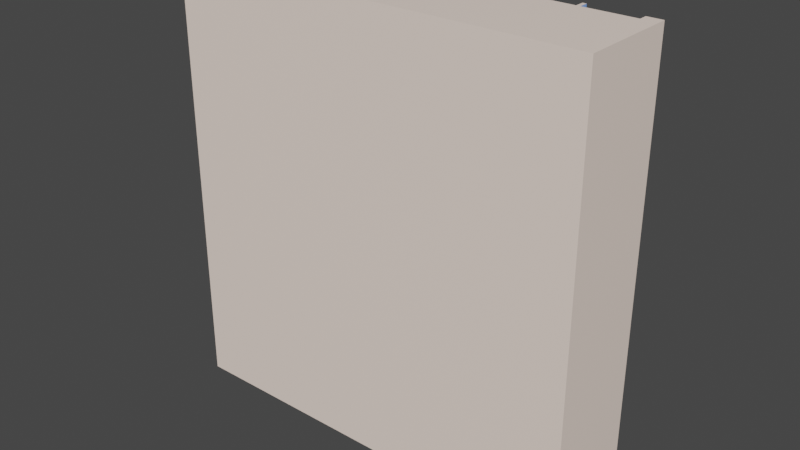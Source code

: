 # Source: Building1.blend  (saved by Blender 2.82.7; exported with 4.5.12 LTS)
import bpy
from mathutils import Matrix  # noqa: F401  (used for matrix-valued properties, if any)

bpy.ops.wm.read_factory_settings(use_empty=True)
scene = bpy.context.scene
scene.name = 'Scene'

# ---- collections
col_collection = bpy.data.collections.new('Collection'); scene.collection.children.link(col_collection)

# ---- materials (node trees are filled in below, after node groups)
mat_blue = bpy.data.materials.new('Blue')
mat_blue.use_transparent_shadow = False
mat_white = bpy.data.materials.new('white')
mat_white.use_transparent_shadow = False

# ---- material node trees
mat_blue.use_nodes = True; mat_blue.node_tree.nodes.clear()
_N = mat_blue.node_tree.nodes; _L = mat_blue.node_tree.links
n0 = _N.new('ShaderNodeOutputMaterial'); n0.name = 'Material Output'; n0.location = (300, 300)
n1 = _N.new('ShaderNodeBsdfPrincipled'); n1.name = 'Principled BSDF'; n1.location = (10, 300)
n1.distribution = 'GGX'
n1.subsurface_method = 'BURLEY'
n1.inputs[0].default_value = (0.2381, 0.4452, 1.0, 1.0)
n1.inputs[3].default_value = 1.45
n1.inputs[27].default_value = (0.0, 0.0, 0.0, 1.0)
n1.inputs[28].default_value = 1.0
_L.new(n1.outputs[0], n0.inputs[0])
n0.is_active_output = True
mat_white.use_nodes = True; mat_white.node_tree.nodes.clear()
_N = mat_white.node_tree.nodes; _L = mat_white.node_tree.links
n0 = _N.new('ShaderNodeOutputMaterial'); n0.name = 'Material Output'; n0.location = (300, 300)
n1 = _N.new('ShaderNodeBsdfPrincipled'); n1.name = 'Principled BSDF'; n1.location = (10, 300)
n1.distribution = 'GGX'
n1.subsurface_method = 'BURLEY'
n1.inputs[0].default_value = (1.0, 0.8299, 0.7269, 1.0)
n1.inputs[3].default_value = 1.45
n1.inputs[27].default_value = (0.0, 0.0, 0.0, 1.0)
n1.inputs[28].default_value = 1.0
_L.new(n1.outputs[0], n0.inputs[0])
n0.is_active_output = True

# ---- world
world_world = bpy.data.worlds.new('World'); scene.world = world_world
world_world.use_nodes = True; world_world.node_tree.nodes.clear()
_N = world_world.node_tree.nodes; _L = world_world.node_tree.links
n0 = _N.new('ShaderNodeOutputWorld'); n0.name = 'World Output'; n0.location = (300, 300)
n1 = _N.new('ShaderNodeBackground'); n1.name = 'Background'; n1.location = (10, 300)
n1.inputs[0].default_value = (0.05088, 0.05088, 0.05088, 1.0)
_L.new(n1.outputs[0], n0.inputs[0])
n0.is_active_output = True
world_world.color = (0.05088, 0.05088, 0.05088)
world_world.use_sun_shadow = False
world_world.sun_shadow_jitter_overblur = 0.0

# ---- meshes
me_cube_003 = bpy.data.meshes.new('Cube.003')
me_cube_003.from_pydata([(-1.0, -1.0, -1.0), (-1.0, -1.0, 1.0), (-1.0, 1.0, -1.0), (-1.0, 1.0, 1.0), (1.0, -1.0, -1.0), (1.0, -1.0, 1.0), (1.0, 1.0, -1.0), (1.0, 1.0, 1.0), (-1.0, 1.0, -1.0), (-1.0, -1.0, -1.0), (-1.0, -1.0, 1.0), (-1.0, 1.0, 1.0), (0.6667, 1.0, -1.0), (0.3333, 1.0, -1.0), (-2.98e-08, 1.0, -1.0), (-0.3333, 1.0, -1.0), (-0.6667, 1.0, -1.0), (-0.6667, 1.0, 1.0), (-0.3333, 1.0, 1.0), (2.98e-08, 1.0, 1.0), (0.3333, 1.0, 1.0), (0.6667, 1.0, 1.0), (-0.6667, -1.0, -1.0), (-0.3333, -1.0, -1.0), (2.98e-08, -1.0, -1.0), (0.3333, -1.0, -1.0), (0.6667, -1.0, -1.0), (0.6667, -1.0, 1.0), (0.3333, -1.0, 1.0), (-2.98e-08, -1.0, 1.0), (-0.3333, -1.0, 1.0), (-0.6667, -1.0, 1.0), (0.6844, 1.0, 1.0), (0.6844, -1.0, -1.0), (0.6844, 1.0, -1.0), (0.6844, -1.0, 1.0), (0.3531, 1.0, -1.0), (0.3531, 1.0, 1.0), (0.3531, -1.0, -1.0), (0.3531, -1.0, 1.0), (0.02412, 1.0, -1.0), (0.02412, 1.0, 1.0), (0.02412, -1.0, -1.0), (0.02412, -1.0, 1.0), (-0.318, 1.0, -1.0), (-0.318, 1.0, 1.0), (-0.318, -1.0, -1.0), (-0.318, -1.0, 1.0), (-0.6515, 1.0, -1.0), (-0.6515, 1.0, 1.0), (-0.6515, -1.0, -1.0), (-0.6515, -1.0, 1.0), (-0.9329, 1.0, -1.0), (-0.9329, -1.0, 1.0), (-0.9329, 1.0, 1.0), (-0.9329, -1.0, -1.0), (0.9267, 1.0, 1.0), (0.9267, -1.0, -1.0), (0.9267, 1.0, -1.0), (0.9267, -1.0, 1.0), (-1.0, 1.184, 1.0), (-1.0, 1.184, -1.0), (-0.9329, 1.184, -1.0), (0.9267, 1.184, 1.0), (1.0, 1.184, 1.0), (1.0, 1.184, -1.0), (0.6844, 1.184, -1.0), (0.6667, 1.184, -1.0), (0.3531, 1.184, -1.0), (0.3333, 1.184, -1.0), (-1.0, 1.0, -0.7815), (-1.0, -1.0, -0.7815), (-0.318, 1.184, -1.0), (-0.3333, 1.184, -1.0), (-0.6515, 1.184, -1.0), (-0.6667, 1.184, -1.0), (-0.6667, 1.184, 1.0), (-0.3333, 1.184, 1.0), (2.98e-08, 1.184, 1.0), (0.3333, 1.184, 1.0), (0.6667, 1.184, 1.0), (0.6844, 1.184, 1.0), (0.3531, 1.184, 1.0), (0.02412, 1.184, 1.0), (-0.318, 1.184, 1.0), (-0.6515, 1.184, 1.0), (-0.9329, 1.184, 1.0), (0.9267, 1.184, -1.0), (-1.0, -1.0, 1.476), (-1.0, 1.0, 1.476), (0.9267, 1.0, 1.476), (1.0, 1.0, 1.476), (1.0, -1.0, 1.476), (-0.9329, -1.0, 1.476), (-0.9329, 1.0, 1.476), (-0.6667, 1.0, 1.476), (-0.6515, 1.0, 1.476), (-0.3333, 1.0, 1.476), (-0.318, 1.0, 1.476), (2.98e-08, 1.0, 1.476), (0.02412, 1.0, 1.476), (0.3333, 1.0, 1.476), (0.3531, 1.0, 1.476), (0.6667, 1.0, 1.476), (0.6844, -1.0, 1.476), (0.6667, -1.0, 1.476), (0.3531, -1.0, 1.476), (0.3333, -1.0, 1.476), (0.02412, -1.0, 1.476), (-2.98e-08, -1.0, 1.476), (-0.318, -1.0, 1.476), (-0.3333, -1.0, 1.476), (-0.6515, -1.0, 1.476), (-0.6667, -1.0, 1.476), (0.6844, 1.0, 1.476), (0.9267, -1.0, 1.476), (0.9267, 1.184, 1.476), (1.0, 1.184, 1.476), (0.6667, 1.184, 1.476), (0.6844, 1.184, 1.476), (0.3333, 1.184, 1.476), (0.3531, 1.184, 1.476), (2.98e-08, 1.184, 1.476), (0.02412, 1.184, 1.476), (-0.3333, 1.184, 1.476), (-0.318, 1.184, 1.476), (-0.6667, 1.184, 1.476), (-0.6515, 1.184, 1.476), (-1.0, 1.184, 1.476), (-0.9329, 1.184, 1.476), (-1.0, -1.0, 3.744), (-1.0, 1.0, 3.744), (0.9267, 1.0, 3.744), (1.0, 1.0, 3.744), (1.0, -1.0, 3.744), (-0.9329, -1.0, 3.744), (-0.9329, 1.0, 3.744), (-0.6667, 1.0, 3.744), (-0.6515, 1.0, 3.744), (-0.3333, 1.0, 3.744), (-0.318, 1.0, 3.744), (2.98e-08, 1.0, 3.744), (0.02412, 1.0, 3.744), (0.3333, 1.0, 3.744), (0.3531, 1.0, 3.744), (0.6667, 1.0, 3.744), (0.6844, -1.0, 3.744), (0.6667, -1.0, 3.744), (0.3531, -1.0, 3.744), (0.3333, -1.0, 3.744), (0.02412, -1.0, 3.744), (-2.98e-08, -1.0, 3.744), (-0.318, -1.0, 3.744), (-0.3333, -1.0, 3.744), (-0.6515, -1.0, 3.744), (-0.6667, -1.0, 3.744), (0.6844, 1.0, 3.744), (0.9267, -1.0, 3.744), (0.9267, 1.184, 3.744), (1.0, 1.184, 3.744), (0.6667, 1.184, 3.744), (0.6844, 1.184, 3.744), (0.3333, 1.184, 3.744), (0.3531, 1.184, 3.744), (2.98e-08, 1.184, 3.744), (0.02412, 1.184, 3.744), (-0.3333, 1.184, 3.744), (-0.318, 1.184, 3.744), (-0.6667, 1.184, 3.744), (-0.6515, 1.184, 3.744), (-1.0, 1.184, 3.744), (-0.9329, 1.184, 3.744), (-1.0, -1.0, 4.236), (-1.0, 1.0, 4.236), (0.9267, 1.0, 4.236), (1.0, 1.0, 4.236), (1.0, -1.0, 4.236), (-0.9329, -1.0, 4.236), (-0.9329, 1.0, 4.236), (-0.6667, 1.0, 4.236), (-0.6515, 1.0, 4.236), (-0.3333, 1.0, 4.236), (-0.318, 1.0, 4.236), (2.98e-08, 1.0, 4.236), (0.02412, 1.0, 4.236), (0.3333, 1.0, 4.236), (0.3531, 1.0, 4.236), (0.6667, 1.0, 4.236), (0.6844, -1.0, 4.236), (0.6667, -1.0, 4.236), (0.3531, -1.0, 4.236), (0.3333, -1.0, 4.236), (0.02412, -1.0, 4.236), (-2.98e-08, -1.0, 4.236), (-0.318, -1.0, 4.236), (-0.3333, -1.0, 4.236), (-0.6515, -1.0, 4.236), (-0.6667, -1.0, 4.236), (0.6844, 1.0, 4.236), (0.9267, -1.0, 4.236), (0.9267, 1.184, 4.236), (1.0, 1.184, 4.236), (0.6667, 1.184, 4.236), (0.6844, 1.184, 4.236), (0.3333, 1.184, 4.236), (0.3531, 1.184, 4.236), (2.98e-08, 1.184, 4.236), (0.02412, 1.184, 4.236), (-0.3333, 1.184, 4.236), (-0.318, 1.184, 4.236), (-0.6667, 1.184, 4.236), (-0.6515, 1.184, 4.236), (-1.0, 1.184, 4.236), (-0.9329, 1.184, 4.236), (-1.0, -1.0, 6.013), (-1.0, 1.0, 6.013), (0.9267, 1.0, 6.013), (1.0, 1.0, 6.013), (1.0, -1.0, 6.013), (-0.9329, -1.0, 6.013), (-0.9329, 1.0, 6.013), (-0.6667, 1.0, 6.013), (-0.6515, 1.0, 6.013), (-0.3333, 1.0, 6.013), (-0.318, 1.0, 6.013), (2.98e-08, 1.0, 6.013), (0.02412, 1.0, 6.013), (0.3333, 1.0, 6.013), (0.3531, 1.0, 6.013), (0.6667, 1.0, 6.013), (0.6844, -1.0, 6.013), (0.6667, -1.0, 6.013), (0.3531, -1.0, 6.013), (0.3333, -1.0, 6.013), (0.02412, -1.0, 6.013), (-2.98e-08, -1.0, 6.013), (-0.318, -1.0, 6.013), (-0.3333, -1.0, 6.013), (-0.6515, -1.0, 6.013), (-0.6667, -1.0, 6.013), (0.6844, 1.0, 6.013), (0.9267, -1.0, 6.013), (0.9267, 1.184, 6.013), (1.0, 1.184, 6.013), (0.6667, 1.184, 6.013), (0.6844, 1.184, 6.013), (0.3333, 1.184, 6.013), (0.3531, 1.184, 6.013), (2.98e-08, 1.184, 6.013), (0.02412, 1.184, 6.013), (-0.3333, 1.184, 6.013), (-0.318, 1.184, 6.013), (-0.6667, 1.184, 6.013), (-0.6515, 1.184, 6.013), (-1.0, 1.184, 6.013), (-0.9329, 1.184, 6.013), (0.6822, 1.184, 1.0), (0.6822, 1.184, 1.476), (0.6822, 1.0, 1.0), (0.6822, 1.0, 1.476), (0.3519, 1.0, 1.0), (0.3519, 1.184, 1.0), (0.3519, 1.0, 1.476), (0.3519, 1.184, 1.476), (0.02366, 1.184, 1.0), (0.02366, 1.184, 1.476), (0.02366, 1.0, 1.0), (0.02366, 1.0, 1.476), (-0.3188, 1.0, 1.0), (-0.3188, 1.184, 1.0), (-0.3188, 1.0, 1.476), (-0.3188, 1.184, 1.476), (-0.6521, 1.0, 1.0), (-0.6521, 1.184, 1.0), (-0.6521, 1.0, 1.476), (-0.6521, 1.184, 1.476), (-0.9343, 1.0, 1.476), (-0.9343, 1.0, 1.0), (-0.9343, 1.184, 1.0), (-0.9343, 1.184, 1.476), (0.6823, 1.0, 4.236), (0.6823, 1.0, 3.744), (0.6823, 1.184, 3.744), (0.6823, 1.184, 4.236), (0.3505, 1.0, 3.744), (0.3505, 1.184, 3.744), (0.3505, 1.0, 4.236), (0.3505, 1.184, 4.236), (0.02039, 1.184, 3.744), (0.02039, 1.0, 3.744), (0.02039, 1.184, 4.236), (0.02039, 1.0, 4.236), (-0.3209, 1.0, 3.744), (-0.3209, 1.184, 3.744), (-0.3209, 1.0, 4.236), (-0.3209, 1.184, 4.236), (-0.6523, 1.0, 3.744), (-0.6523, 1.184, 3.744), (-0.6523, 1.0, 4.236), (-0.6523, 1.184, 4.236), (-0.6675, 1.184, 3.744), (-0.6675, 1.0, 3.744), (-0.6675, 1.184, 4.236), (-0.6675, 1.0, 4.236), (-1.0, -1.0, 6.576), (-1.0, 1.0, 6.576), (0.9267, 1.0, 6.576), (1.0, 1.0, 6.576), (1.0, -1.0, 6.576), (-0.9329, -1.0, 6.576), (-0.9329, 1.0, 6.576), (-0.6667, 1.0, 6.576), (-0.6515, 1.0, 6.576), (-0.3333, 1.0, 6.576), (-0.318, 1.0, 6.576), (2.98e-08, 1.0, 6.576), (0.02412, 1.0, 6.576), (0.3333, 1.0, 6.576), (0.3531, 1.0, 6.576), (0.6667, 1.0, 6.576), (0.6844, -1.0, 6.576), (0.6667, -1.0, 6.576), (0.3531, -1.0, 6.576), (0.3333, -1.0, 6.576), (0.02412, -1.0, 6.576), (-2.98e-08, -1.0, 6.576), (-0.318, -1.0, 6.576), (-0.3333, -1.0, 6.576), (-0.6515, -1.0, 6.576), (-0.6667, -1.0, 6.576), (0.6844, 1.0, 6.576), (0.9267, -1.0, 6.576), (0.9267, 1.184, 6.576), (1.0, 1.184, 6.576), (-1.0, 1.184, 6.576), (-0.9329, 1.184, 6.576), (-1.0, -1.0, 8.526), (-1.0, 1.0, 8.526), (0.9267, 1.0, 8.526), (1.0, 1.0, 8.526), (1.0, -1.0, 8.526), (-0.9329, -1.0, 8.526), (-0.9329, 1.0, 8.526), (-0.6667, 1.0, 8.526), (-0.6515, 1.0, 8.526), (-0.3333, 1.0, 8.526), (-0.318, 1.0, 8.526), (2.98e-08, 1.0, 8.526), (0.02412, 1.0, 8.526), (0.3333, 1.0, 8.526), (0.3531, 1.0, 8.526), (0.6667, 1.0, 8.526), (0.6844, -1.0, 8.526), (0.6667, -1.0, 8.526), (0.3531, -1.0, 8.526), (0.3333, -1.0, 8.526), (0.02412, -1.0, 8.526), (-2.98e-08, -1.0, 8.526), (-0.318, -1.0, 8.526), (-0.3333, -1.0, 8.526), (-0.6515, -1.0, 8.526), (-0.6667, -1.0, 8.526), (0.6844, 1.0, 8.526), (0.9267, -1.0, 8.526), (0.9267, 1.184, 8.526), (1.0, 1.184, 8.526), (-1.0, 1.184, 8.526), (-0.9329, 1.184, 8.526), (0.9259, 1.184, 6.576), (0.9259, 1.184, 6.013), (0.9259, 1.0, 6.013), (0.9259, 1.0, 6.576), (-0.318, 1.203, 8.526), (-0.318, 1.203, 6.576), (-0.3333, 1.203, 6.576), (-0.3333, 1.203, 8.526), (0.6667, 1.203, 6.576), (0.6844, 1.203, 6.576), (0.3333, 1.203, 6.576), (0.3531, 1.203, 6.576), (2.98e-08, 1.203, 6.576), (0.02412, 1.203, 6.576), (-0.6667, 1.203, 6.576), (-0.6515, 1.203, 6.576), (0.6667, 1.203, 8.526), (0.6844, 1.203, 8.526), (0.3333, 1.203, 8.526), (0.3531, 1.203, 8.526), (2.98e-08, 1.203, 8.526), (0.02412, 1.203, 8.526), (-0.6667, 1.203, 8.526), (-0.6515, 1.203, 8.526), (0.02412, 1.096, -1.0), (-2.98e-08, 1.096, -1.0), (2.98e-08, 1.096, 1.0), (0.02412, 1.096, 1.0), (1.0, 1.0, -0.7815), (1.0, -1.0, -0.7815), (-1.0, -1.0, -0.7815), (-1.0, 1.0, -0.7815), (0.6667, -1.0, -0.7815), (0.3333, -1.0, -0.7815), (2.329e-08, -1.0, -0.7815), (-0.3333, -1.0, -0.7815), (-0.6667, -1.0, -0.7815), (-0.6667, 1.0, -0.7815), (-0.3333, 1.0, -0.7815), (-2.329e-08, 1.0, -0.7815), (0.3333, 1.0, -0.7815), (0.6667, 1.0, -0.7815), (0.6844, -1.0, -0.7815), (0.6844, 1.0, -0.7815), (0.3531, 1.0, -0.7815), (0.3531, -1.0, -0.7815), (0.02412, 1.0, -0.7815), (0.02412, -1.0, -0.7815), (-0.318, 1.0, -0.7815), (-0.318, -1.0, -0.7815), (-0.6515, 1.0, -0.7815), (-0.6515, -1.0, -0.7815), (-0.9329, 1.0, -0.7815), (-0.9329, -1.0, -0.7815), (0.9267, -1.0, -0.7815), (0.9267, 1.0, -0.7815), (-1.0, 1.184, -0.7815), (1.0, 1.184, -0.7815), (-0.6667, 1.184, -0.7815), (-0.3333, 1.184, -0.7815), (0.3333, 1.184, -0.7815), (0.6667, 1.184, -0.7815), (0.6844, 1.184, -0.7815), (0.3531, 1.184, -0.7815), (-0.318, 1.184, -0.7815), (-0.6515, 1.184, -0.7815), (-0.9329, 1.184, -0.7815), (0.9267, 1.184, -0.7815), (0.02407, 1.0, -0.7815), (-2.329e-08, 1.096, -0.7815), (0.02412, 1.096, -0.7815), (-0.3198, 1.0, -0.7815), (-0.3198, 1.0, -1.0), (-0.3198, 1.096, -1.0), (-0.3198, 1.096, -0.7815), (0.3349, 0.9983, -0.9992), (0.3349, 1.095, -0.9992), (0.3348, 0.9983, -0.7807), (0.3349, 1.095, -0.7807), (-1.0, -1.0, 0.1092), (-1.0, -1.0, 0.1092), (-1.0, 1.0, 0.1092), (1.0, 1.0, 0.1092), (1.0, -1.0, 0.1092), (-1.0, 1.0, 0.1092), (0.6667, -1.0, 0.1092), (0.3333, -1.0, 0.1092), (-3.256e-09, -1.0, 0.1092), (-0.3333, -1.0, 0.1092), (-0.6667, -1.0, 0.1092), (-0.6667, 1.0, 0.1092), (-0.3333, 1.0, 0.1092), (3.256e-09, 1.0, 0.1092), (0.3333, 1.0, 0.1092), (0.6667, 1.0, 0.1092), (0.6844, -1.0, 0.1092), (0.6844, 1.0, 0.1092), (0.3531, 1.0, 0.1092), (0.3531, -1.0, 0.1092), (0.02412, 1.0, 0.1092), (0.02412, -1.0, 0.1092), (-0.318, 1.0, 0.1092), (-0.318, -1.0, 0.1092), (-0.6515, 1.0, 0.1092), (-0.6515, -1.0, 0.1092), (-0.9329, 1.0, 0.1092), (-0.9329, -1.0, 0.1092), (0.9267, -1.0, 0.1092), (0.9267, 1.0, 0.1092), (-1.0, 1.184, 0.1092), (1.0, 1.184, 0.1092), (-0.6667, 1.184, 0.1092), (-0.3333, 1.184, 0.1092), (0.3333, 1.184, 0.1092), (0.6667, 1.184, 0.1092), (0.6844, 1.184, 0.1092), (0.3531, 1.184, 0.1092), (-0.318, 1.184, 0.1092), (-0.6515, 1.184, 0.1092), (-0.9329, 1.184, 0.1092), (0.9267, 1.184, 0.1092), (0.02386, 1.0, 0.1092), (3.256e-09, 1.096, 0.1092), (0.02412, 1.096, 0.1092), (-1.0, 1.0, -0.09438), (1.0, 1.0, -0.09438), (1.0, -1.0, -0.09438), (-1.0, 1.0, -0.09438), (0.6667, -1.0, -0.09438), (0.3333, -1.0, -0.09438), (2.813e-09, -1.0, -0.09438), (-0.3333, -1.0, -0.09438), (-0.6667, -1.0, -0.09438), (-0.6667, 1.0, -0.09438), (-0.3333, 1.0, -0.09438), (-2.813e-09, 1.0, -0.09438), (0.3333, 1.0, -0.09438), (0.6667, 1.0, -0.09438), (0.6844, -1.0, -0.09438), (0.6844, 1.0, -0.09438), (0.3531, 1.0, -0.09438), (0.3531, -1.0, -0.09438), (0.02412, 1.0, -0.09438), (0.02412, -1.0, -0.09438), (-0.318, 1.0, -0.09438), (-0.318, -1.0, -0.09438), (-0.6515, 1.0, -0.09438), (-0.6515, -1.0, -0.09438), (-0.9329, 1.0, -0.09438), (-0.9329, -1.0, -0.09438), (0.9267, -1.0, -0.09438), (0.9267, 1.0, -0.09438), (-1.0, 1.184, -0.09438), (1.0, 1.184, -0.09438), (-0.6667, 1.184, -0.09438), (-0.3333, 1.184, -0.09438), (0.3333, 1.184, -0.09438), (0.6667, 1.184, -0.09438), (0.6844, 1.184, -0.09438), (0.3531, 1.184, -0.09438), (-0.318, 1.184, -0.09438), (-0.6515, 1.184, -0.09438), (-0.9329, 1.184, -0.09438), (0.9267, 1.184, -0.09438), (0.02391, 1.0, -0.09438), (-2.813e-09, 1.096, -0.09438), (0.02412, 1.096, -0.09438), (-1.0, -1.0, -0.09438), (-1.0, -1.0, -0.09438), (-0.01347, 1.0, 0.1092), (-0.01347, 1.096, 0.1092), (-0.01347, 1.0, -0.09438), (-0.01347, 1.096, -0.09438), (-0.03705, 1.0, 0.1092), (-0.03705, 1.096, 0.1092), (-0.03705, 1.0, -0.09438), (-0.03705, 1.096, -0.09438), (0.03483, 0.9994, 0.1093), (0.03509, 1.096, 0.1093), (0.03488, 0.9994, -0.09435), (0.03509, 1.096, -0.09435), (0.0543, 0.9984, 0.1093), (0.05456, 1.095, 0.1093), (0.05435, 0.9984, -0.0943), (0.05456, 1.095, -0.0943)], [], [(70, 2, 8, 399), (84, 77, 124, 125), (450, 7, 5, 451), (474, 53, 1, 447), (58, 6, 4, 57), (95, 126, 279, 276), (448, 10, 11, 452), (447, 1, 10, 448), (1, 3, 11, 10), (2, 0, 9, 8), (20, 41, 100, 101), (51, 30, 111, 112), (78, 19, 268, 269), (56, 32, 114, 90), (49, 85, 127, 96), (52, 16, 22, 55), (48, 15, 23, 50), (44, 14, 24, 46), (40, 13, 25, 42), (36, 12, 26, 38), (463, 35, 27, 453), (466, 39, 28, 454), (468, 43, 29, 455), (470, 47, 30, 456), (472, 51, 31, 457), (473, 54, 17, 458), (471, 49, 18, 459), (469, 45, 19, 460), (467, 41, 20, 461), (465, 37, 21, 462), (475, 59, 35, 463), (19, 45, 98, 99), (12, 34, 33, 26), (458, 17, 76, 479), (411, 34, 66, 430), (453, 27, 39, 466), (13, 36, 38, 25), (83, 78, 122, 123), (407, 437, 442, 439), (454, 28, 43, 468), (14, 40, 42, 24), (18, 49, 96, 97), (60, 3, 89, 128), (455, 29, 47, 470), (15, 44, 46, 23), (31, 51, 112, 113), (48, 16, 75, 74), (456, 30, 51, 472), (16, 48, 50, 22), (43, 28, 107, 108), (420, 52, 62, 434), (2, 52, 55, 0), (17, 54, 94, 95), (457, 31, 53, 474), (82, 79, 120, 121), (451, 5, 59, 475), (34, 58, 57, 33), (464, 32, 56, 476), (488, 63, 64, 478), (482, 80, 81, 483), (481, 79, 82, 484), (512, 416, 432, 528), (480, 77, 84, 485), (479, 76, 85, 486), (477, 60, 86, 487), (418, 48, 74, 433), (459, 18, 77, 480), (6, 58, 87, 65), (449, 3, 60, 477), (40, 392, 444, 443), (52, 2, 61, 62), (461, 20, 79, 481), (30, 47, 110, 111), (412, 36, 68, 431), (1, 53, 93, 88), (462, 21, 80, 482), (396, 6, 65, 425), (54, 86, 129, 94), (34, 12, 67, 66), (36, 13, 69, 68), (416, 44, 72, 432), (476, 56, 63, 488), (64, 63, 116, 117), (58, 423, 435, 87), (44, 15, 73, 72), (29, 43, 108, 109), (97, 96, 138, 139), (127, 126, 168, 169), (91, 117, 159, 133), (95, 94, 136, 137), (125, 124, 166, 167), (98, 125, 167, 140), (88, 93, 135, 130), (123, 122, 164, 165), (122, 99, 141, 164), (110, 109, 151, 152), (92, 91, 133, 134), (121, 120, 162, 163), (128, 89, 131, 170), (119, 118, 160, 161), (124, 97, 139, 166), (89, 88, 130, 131), (117, 116, 158, 159), (113, 112, 154, 155), (120, 101, 143, 162), (108, 107, 149, 150), (3, 1, 88, 89), (21, 37, 102, 103), (41, 83, 123, 100), (59, 5, 92, 115), (85, 76, 126, 127), (39, 27, 105, 106), (45, 84, 125, 98), (32, 81, 119, 114), (86, 60, 128, 129), (7, 64, 117, 91), (37, 82, 121, 102), (47, 29, 109, 110), (90, 116, 257, 259), (53, 31, 113, 93), (79, 20, 266, 264), (5, 7, 91, 92), (103, 118, 263, 262), (27, 35, 104, 105), (97, 124, 275, 274), (28, 39, 106, 107), (81, 80, 118, 119), (35, 59, 115, 104), (163, 162, 204, 205), (170, 131, 173, 212), (161, 160, 202, 203), (166, 139, 296, 297), (131, 130, 172, 173), (159, 158, 200, 201), (155, 154, 196, 197), (162, 143, 289, 288), (150, 149, 191, 192), (153, 152, 194, 195), (144, 163, 205, 186), (157, 134, 176, 199), (151, 150, 192, 193), (156, 161, 203, 198), (132, 156, 198, 174), (149, 148, 190, 191), (142, 165, 207, 184), (148, 147, 189, 190), (147, 146, 188, 189), (168, 137, 179, 210), (112, 111, 153, 154), (116, 90, 132, 158), (129, 128, 170, 171), (99, 98, 140, 141), (118, 103, 145, 160), (104, 115, 157, 146), (94, 129, 171, 136), (101, 100, 142, 143), (93, 113, 155, 135), (96, 127, 169, 138), (103, 102, 144, 145), (126, 95, 137, 168), (105, 104, 146, 147), (106, 105, 147, 148), (100, 123, 165, 142), (107, 106, 148, 149), (90, 114, 156, 132), (114, 119, 161, 156), (109, 108, 150, 151), (115, 92, 134, 157), (102, 121, 163, 144), (111, 110, 152, 153), (199, 176, 218, 241), (193, 192, 234, 235), (198, 203, 245, 240), (174, 198, 240, 216), (191, 190, 232, 233), (184, 207, 249, 226), (190, 189, 231, 232), (189, 188, 230, 231), (210, 179, 221, 252), (187, 186, 228, 229), (180, 211, 253, 222), (177, 197, 239, 219), (185, 184, 226, 227), (178, 213, 255, 220), (188, 199, 241, 230), (202, 187, 229, 244), (183, 182, 224, 225), (213, 212, 254, 255), (200, 174, 216, 242), (196, 195, 237, 238), (134, 133, 175, 176), (152, 151, 193, 194), (206, 164, 293, 295), (165, 164, 206, 207), (130, 135, 177, 172), (140, 167, 209, 182), (167, 166, 208, 209), (137, 136, 178, 179), (133, 159, 201, 175), (169, 168, 210, 211), (139, 138, 180, 181), (154, 153, 195, 196), (200, 158, 282, 283), (171, 170, 212, 213), (141, 140, 182, 183), (160, 145, 284, 285), (146, 157, 199, 188), (178, 136, 301, 303), (143, 142, 184, 185), (135, 155, 197, 177), (138, 169, 211, 180), (145, 144, 186, 187), (227, 228, 247, 246), (233, 232, 322, 323), (232, 231, 321, 322), (231, 230, 320, 321), (228, 227, 317, 318), (229, 228, 318, 319), (219, 239, 329, 309), (227, 226, 316, 317), (255, 335, 368, 369), (230, 241, 331, 320), (221, 222, 253, 252), (225, 224, 314, 315), (255, 254, 334, 335), (240, 229, 319, 330), (242, 216, 306, 332), (223, 224, 251, 250), (238, 237, 327, 328), (229, 240, 245, 244), (223, 222, 312, 313), (225, 226, 249, 248), (186, 205, 247, 228), (195, 194, 236, 237), (192, 191, 233, 234), (204, 185, 227, 246), (197, 196, 238, 239), (201, 200, 242, 243), (173, 172, 214, 215), (208, 181, 223, 250), (203, 202, 244, 245), (212, 173, 215, 254), (205, 204, 246, 247), (176, 175, 217, 218), (194, 193, 235, 236), (206, 183, 225, 248), (207, 206, 248, 249), (172, 177, 219, 214), (182, 209, 251, 224), (209, 208, 250, 251), (179, 178, 220, 221), (175, 201, 243, 217), (211, 210, 252, 253), (181, 180, 222, 223), (256, 258, 259, 257), (56, 90, 259, 258), (116, 63, 256, 257), (63, 56, 258, 256), (261, 260, 262, 263), (118, 80, 261, 263), (80, 21, 260, 261), (21, 103, 262, 260), (264, 266, 267, 265), (20, 101, 267, 266), (101, 120, 265, 267), (120, 79, 264, 265), (269, 268, 270, 271), (99, 122, 271, 270), (19, 99, 270, 268), (122, 78, 269, 271), (273, 272, 274, 275), (77, 18, 272, 273), (18, 97, 274, 272), (124, 77, 273, 275), (278, 277, 276, 279), (126, 76, 278, 279), (76, 17, 277, 278), (17, 95, 276, 277), (282, 281, 280, 283), (158, 132, 281, 282), (132, 174, 280, 281), (174, 200, 283, 280), (285, 284, 286, 287), (187, 202, 287, 286), (202, 160, 285, 287), (145, 187, 286, 284), (288, 289, 291, 290), (185, 204, 290, 291), (204, 162, 288, 290), (143, 185, 291, 289), (293, 292, 294, 295), (164, 141, 292, 293), (183, 206, 295, 294), (141, 183, 294, 292), (297, 296, 298, 299), (139, 181, 298, 296), (181, 208, 299, 298), (208, 166, 297, 299), (301, 300, 302, 303), (136, 171, 300, 301), (171, 213, 302, 300), (213, 178, 303, 302), (332, 306, 338, 364), (330, 319, 376, 377), (311, 310, 342, 343), (307, 333, 365, 339), (304, 309, 341, 336), (334, 305, 337, 366), (326, 325, 357, 358), (308, 307, 339, 340), (310, 335, 367, 342), (344, 312, 383, 391), (335, 334, 366, 367), (305, 304, 336, 337), (333, 332, 364, 365), (329, 328, 360, 361), (324, 323, 355, 356), (216, 240, 330, 306), (235, 234, 324, 325), (241, 218, 308, 331), (226, 225, 315, 316), (237, 236, 326, 327), (234, 233, 323, 324), (239, 238, 328, 329), (243, 242, 332, 333), (215, 214, 304, 305), (224, 223, 313, 314), (254, 215, 305, 334), (218, 217, 307, 308), (236, 235, 325, 326), (214, 219, 309, 304), (221, 220, 310, 311), (222, 221, 311, 312), (217, 243, 333, 307), (342, 337, 336, 341), (362, 351, 353, 352), (350, 349, 355, 354), (348, 347, 357, 356), (346, 345, 359, 358), (344, 343, 361, 360), (338, 362, 352, 363), (351, 350, 354, 353), (349, 348, 356, 355), (347, 346, 358, 357), (345, 344, 360, 359), (343, 342, 341, 361), (339, 338, 363, 340), (338, 339, 365, 364), (337, 342, 367, 366), (313, 312, 344, 345), (328, 327, 359, 360), (345, 346, 372, 375), (315, 314, 346, 347), (320, 331, 363, 352), (317, 316, 348, 349), (309, 329, 361, 341), (319, 318, 350, 351), (311, 343, 390, 382), (321, 320, 352, 353), (322, 321, 353, 354), (323, 322, 354, 355), (306, 330, 362, 338), (325, 324, 356, 357), (331, 308, 340, 363), (316, 315, 380, 381), (327, 326, 358, 359), (370, 369, 368, 371), (310, 220, 370, 371), (335, 310, 371, 368), (220, 255, 369, 370), (383, 382, 390, 391), (373, 374, 375, 372), (377, 376, 384, 385), (379, 378, 386, 387), (381, 380, 388, 389), (348, 316, 381, 389), (349, 350, 387, 386), (317, 349, 386, 378), (314, 313, 374, 373), (343, 344, 391, 390), (350, 318, 379, 387), (319, 351, 384, 376), (318, 317, 378, 379), (347, 348, 389, 388), (346, 314, 373, 372), (362, 330, 377, 385), (313, 345, 375, 374), (312, 311, 382, 383), (315, 347, 388, 380), (351, 362, 385, 384), (490, 394, 395, 491), (460, 19, 394, 490), (78, 83, 395, 394), (393, 437, 438, 392), (493, 396, 425, 521), (12, 409, 429, 67), (508, 412, 431, 527), (13, 408, 428, 69), (534, 532, 436, 438), (2, 70, 424, 61), (15, 406, 427, 73), (514, 418, 433, 529), (61, 424, 434, 62), (75, 426, 433, 74), (73, 427, 432, 72), (69, 428, 431, 68), (67, 429, 430, 66), (87, 435, 425, 65), (34, 411, 423, 58), (4, 397, 422, 57), (22, 404, 421, 55), (516, 420, 434, 530), (23, 403, 419, 50), (24, 402, 417, 46), (25, 401, 415, 42), (26, 400, 413, 38), (507, 411, 430, 526), (16, 405, 426, 75), (57, 422, 410, 33), (36, 412, 409, 12), (40, 414, 408, 13), (44, 416, 407, 14), (48, 418, 406, 15), (52, 420, 405, 16), (50, 419, 404, 22), (46, 417, 403, 23), (42, 415, 402, 24), (38, 413, 401, 25), (33, 410, 400, 26), (0, 71, 398, 9), (9, 398, 399, 8), (55, 421, 71, 0), (6, 396, 397, 4), (492, 70, 399, 495), (440, 439, 442, 441), (14, 407, 439, 440), (437, 393, 441, 442), (393, 14, 440, 441), (446, 445, 443, 444), (392, 438, 446, 444), (436, 40, 443, 445), (438, 436, 445, 446), (3, 449, 452, 11), (32, 464, 483, 81), (54, 473, 487, 86), (49, 471, 486, 85), (395, 266, 489, 491), (37, 465, 484, 82), (7, 450, 478, 64), (503, 460, 537, 539), (533, 490, 491, 534), (519, 476, 488, 531), (505, 462, 482, 525), (504, 461, 481, 524), (492, 449, 477, 520), (502, 459, 480, 523), (520, 477, 487, 530), (522, 479, 486, 529), (523, 480, 485, 528), (45, 469, 485, 84), (524, 481, 484, 527), (525, 482, 483, 526), (531, 488, 478, 521), (507, 464, 476, 519), (494, 451, 475, 518), (500, 457, 474, 517), (499, 456, 472, 515), (498, 455, 470, 513), (497, 454, 468, 511), (496, 453, 466, 509), (501, 458, 479, 522), (518, 475, 463, 506), (508, 465, 462, 505), (510, 467, 461, 504), (512, 469, 460, 503), (514, 471, 459, 502), (516, 473, 458, 501), (515, 472, 457, 500), (513, 470, 456, 499), (511, 468, 455, 498), (509, 466, 454, 497), (506, 463, 453, 496), (535, 447, 448, 536), (536, 448, 452, 495), (517, 474, 447, 535), (493, 450, 451, 494), (396, 493, 494, 397), (421, 517, 535, 71), (398, 536, 495, 399), (71, 535, 536, 398), (410, 506, 496, 400), (413, 509, 497, 401), (415, 511, 498, 402), (417, 513, 499, 403), (419, 515, 500, 404), (420, 516, 501, 405), (418, 514, 502, 406), (416, 512, 503, 407), (414, 510, 504, 408), (412, 508, 505, 409), (422, 518, 506, 410), (405, 501, 522, 426), (400, 496, 509, 413), (401, 497, 511, 415), (402, 498, 513, 417), (403, 499, 515, 419), (404, 500, 517, 421), (397, 494, 518, 422), (411, 507, 519, 423), (435, 531, 521, 425), (429, 525, 526, 430), (428, 524, 527, 431), (427, 523, 528, 432), (426, 522, 529, 433), (424, 520, 530, 434), (406, 502, 523, 427), (70, 492, 520, 424), (408, 504, 524, 428), (409, 505, 525, 429), (423, 519, 531, 435), (437, 533, 534, 438), (407, 503, 533, 437), (449, 492, 495, 452), (464, 507, 526, 483), (473, 516, 530, 487), (471, 514, 529, 486), (465, 508, 527, 484), (450, 493, 521, 478), (469, 512, 528, 485), (538, 540, 544, 542), (543, 541, 542, 544), (537, 538, 542, 541), (540, 539, 543, 544), (539, 537, 541, 543), (547, 548, 552, 551), (489, 532, 547, 545), (545, 546, 548, 547), (550, 549, 551, 552), (545, 547, 551, 549), (548, 546, 550, 552), (546, 545, 549, 550), (491, 489, 532, 534), (540, 538, 537, 539), (490, 533, 503, 460)])
me_cube_003.polygons.foreach_set('material_index', [1, 1, 1, 1, 1, 1, 1, 1, 1, 1, 1, 1, 1, 1, 1, 1, 1, 1, 1, 1, 1, 1, 1, 1, 1, 0, 0, 0, 0, 0, 1, 1, 1, 1, 1, 1, 1, 1, 0, 1, 1, 1, 1, 1, 1, 1, 1, 1, 1, 1, 1, 1, 1, 1, 1, 1, 1, 0, 1, 1, 1, 1, 1, 1, 1, 1, 1, 1, 1, 0, 1, 1, 1, 1, 1, 1, 1, 1, 1, 1, 1, 1, 1, 1, 1, 1, 0, 1, 1, 0, 1, 1, 1, 1, 1, 1, 1, 1, 1, 1, 1, 1, 1, 1, 1, 1, 1, 1, 1, 1, 1, 1, 1, 1, 1, 1, 1, 1, 1, 1, 1, 1, 1, 1, 1, 1, 1, 1, 1, 1, 1, 1, 1, 1, 1, 1, 1, 1, 1, 1, 1, 1, 1, 1, 1, 1, 1, 1, 1, 1, 1, 0, 1, 1, 1, 0, 1, 1, 0, 1, 1, 1, 1, 1, 0, 1, 1, 1, 1, 1, 1, 1, 1, 0, 1, 1, 1, 1, 1, 0, 1, 1, 0, 1, 1, 1, 0, 1, 1, 1, 1, 1, 1, 1, 1, 1, 1, 0, 1, 1, 1, 1, 1, 1, 1, 1, 1, 1, 1, 1, 1, 1, 1, 1, 1, 1, 1, 0, 1, 0, 1, 1, 1, 0, 1, 1, 1, 1, 1, 1, 0, 1, 1, 1, 1, 1, 1, 1, 1, 1, 1, 1, 1, 1, 1, 1, 1, 1, 1, 1, 0, 1, 1, 0, 1, 1, 1, 1, 1, 1, 1, 1, 1, 1, 1, 1, 1, 1, 1, 1, 1, 1, 1, 1, 1, 1, 1, 1, 1, 1, 1, 1, 1, 1, 1, 1, 1, 1, 1, 1, 1, 1, 1, 1, 1, 1, 1, 1, 1, 1, 1, 1, 1, 1, 0, 1, 1, 1, 1, 1, 1, 0, 1, 1, 1, 1, 1, 0, 1, 1, 1, 1, 1, 1, 1, 1, 1, 1, 1, 1, 1, 0, 1, 1, 1, 1, 1, 1, 1, 1, 1, 1, 1, 1, 1, 1, 1, 1, 1, 0, 1, 1, 0, 1, 0, 1, 0, 0, 1, 1, 1, 0, 1, 1, 1, 1, 1, 0, 1, 1, 1, 1, 1, 1, 1, 0, 1, 0, 1, 1, 0, 0, 1, 1, 0, 0, 0, 1, 0, 1, 1, 0, 1, 1, 1, 1, 1, 1, 0, 1, 1, 1, 1, 1, 1, 1, 1, 1, 0, 1, 1, 1, 1, 1, 1, 1, 1, 1, 1, 0, 0, 0, 0, 0, 1, 1, 1, 1, 1, 1, 1, 1, 1, 1, 0, 0, 1, 0, 0, 1, 0, 0, 1, 1, 1, 1, 0, 1, 1, 0, 1, 1, 1, 1, 1, 1, 1, 1, 1, 1, 1, 1, 1, 0, 1, 1, 1, 1, 1, 1, 1, 1, 0, 0, 0, 0, 0, 1, 1, 1, 1, 1, 1, 1, 1, 1, 1, 1, 1, 1, 1, 1, 1, 1, 1, 0, 0, 0, 0, 0, 1, 1, 1, 1, 1, 1, 1, 1, 0, 1, 1, 1, 1, 1, 1, 1, 1, 1, 1, 1, 1, 0, 1, 1, 1, 1, 1, 1, 1, 1, 0, 0, 0, 0, 0, 0, 0, 0, 0, 1, 0, 0, 0, 0])
_uv = me_cube_003.uv_layers.new(name='UVMap')
_uv.uv.foreach_set('vector', [0.4023, 0.25, 0.375, 0.25, 0.375, 0.25, 0.4023, 0.25, 0.625, 0.3353, 0.625, 0.3333, 0.625, 0.3333, 0.625, 0.3353, 0.5137, 0.5, 0.625, 0.5, 0.625, 0.75, 0.5137, 0.75, 0.5137, 0.9916, 0.625, 0.9916, 0.625, 1.0, 0.5137, 1.0, 0.3658, 0.5, 0.375, 0.5, 0.375, 0.75, 0.3658, 0.75, 0.625, 0.2917, 0.625, 0.2917, 0.625, 0.2917, 0.625, 0.2917, 0.5137, 0.0, 0.625, 0.0, 0.625, 0.25, 0.5137, 0.25, 0.5137, 1.0, 0.625, 1.0, 0.625, 1.0, 0.4844, 1.0, 0.875, 0.75, 0.875, 0.5, 0.875, 0.5, 0.875, 0.75, 0.125, 0.5, 0.125, 0.75, 0.125, 0.75, 0.125, 0.5, 0.625, 0.4167, 0.625, 0.378, 0.625, 0.378, 0.625, 0.4167, 0.625, 0.9564, 0.625, 0.9167, 0.625, 0.9167, 0.625, 0.9564, 0.625, 0.375, 0.625, 0.375, 0.625, 0.375, 0.625, 0.375, 0.625, 0.4908, 0.625, 0.4606, 0.625, 0.4606, 0.625, 0.4908, 0.625, 0.2936, 0.625, 0.2936, 0.625, 0.2936, 0.625, 0.2936, 0.1334, 0.5, 0.1667, 0.5, 0.1667, 0.75, 0.1334, 0.75, 0.1686, 0.5, 0.2083, 0.5, 0.2083, 0.75, 0.1686, 0.75, 0.2103, 0.5, 0.25, 0.5, 0.25, 0.75, 0.2103, 0.75, 0.253, 0.5, 0.2917, 0.5, 0.2917, 0.75, 0.253, 0.75, 0.2941, 0.5, 0.3333, 0.5, 0.3333, 0.75, 0.2941, 0.75, 0.5137, 0.7894, 0.625, 0.7894, 0.625, 0.7917, 0.5137, 0.7917, 0.5137, 0.8309, 0.625, 0.8309, 0.625, 0.8333, 0.5137, 0.8333, 0.5137, 0.872, 0.625, 0.872, 0.625, 0.875, 0.5137, 0.875, 0.5137, 0.9147, 0.625, 0.9147, 0.625, 0.9167, 0.5137, 0.9167, 0.5137, 0.9564, 0.625, 0.9564, 0.625, 0.9583, 0.5137, 0.9583, 0.5137, 0.2584, 0.625, 0.2584, 0.625, 0.2917, 0.5137, 0.2917, 0.5137, 0.2936, 0.625, 0.2936, 0.625, 0.3333, 0.5137, 0.3333, 0.5137, 0.3353, 0.625, 0.3353, 0.625, 0.375, 0.5137, 0.375, 0.5137, 0.378, 0.625, 0.378, 0.625, 0.4167, 0.5137, 0.4167, 0.5137, 0.4191, 0.625, 0.4191, 0.625, 0.4583, 0.5137, 0.4583, 0.5137, 0.7592, 0.625, 0.7592, 0.625, 0.7894, 0.5137, 0.7894, 0.625, 0.375, 0.625, 0.3353, 0.625, 0.3353, 0.625, 0.375, 0.3333, 0.5, 0.3356, 0.5, 0.3356, 0.75, 0.3333, 0.75, 0.5137, 0.2917, 0.625, 0.2917, 0.625, 0.2917, 0.5137, 0.2917, 0.4023, 0.4606, 0.375, 0.4606, 0.375, 0.4606, 0.4023, 0.4606, 0.5137, 0.7917, 0.625, 0.7917, 0.625, 0.8309, 0.5137, 0.8309, 0.2917, 0.5, 0.2941, 0.5, 0.2941, 0.75, 0.2917, 0.75, 0.625, 0.378, 0.625, 0.375, 0.625, 0.375, 0.625, 0.378, 0.4023, 0.375, 0.4023, 0.375, 0.4023, 0.375, 0.4023, 0.375, 0.5137, 0.8333, 0.625, 0.8333, 0.625, 0.872, 0.5137, 0.872, 0.25, 0.5, 0.253, 0.5, 0.253, 0.75, 0.25, 0.75, 0.625, 0.3333, 0.625, 0.2936, 0.625, 0.2936, 0.625, 0.3333, 0.625, 0.25, 0.625, 0.25, 0.625, 0.25, 0.625, 0.25, 0.5137, 0.875, 0.625, 0.875, 0.625, 0.9147, 0.5137, 0.9147, 0.2083, 0.5, 0.2103, 0.5, 0.2103, 0.75, 0.2083, 0.75, 0.625, 0.9583, 0.625, 0.9564, 0.625, 0.9564, 0.625, 0.9583, 0.1686, 0.5, 0.1667, 0.5, 0.1667, 0.5, 0.1686, 0.5, 0.5137, 0.9167, 0.625, 0.9167, 0.625, 0.9564, 0.5137, 0.9564, 0.1667, 0.5, 0.1686, 0.5, 0.1686, 0.75, 0.1667, 0.75, 0.625, 0.872, 0.625, 0.8333, 0.625, 0.8333, 0.625, 0.872, 0.4023, 0.2584, 0.375, 0.2584, 0.375, 0.2584, 0.4023, 0.2584, 0.125, 0.5, 0.1334, 0.5, 0.1334, 0.75, 0.125, 0.75, 0.625, 0.2917, 0.625, 0.2584, 0.625, 0.2584, 0.625, 0.2917, 0.5137, 0.9583, 0.625, 0.9583, 0.625, 0.9916, 0.5137, 0.9916, 0.625, 0.4191, 0.625, 0.4167, 0.625, 0.4167, 0.625, 0.4191, 0.5137, 0.75, 0.625, 0.75, 0.625, 0.7592, 0.5137, 0.7592, 0.3356, 0.5, 0.3658, 0.5, 0.3658, 0.75, 0.3356, 0.75, 0.5137, 0.4606, 0.625, 0.4606, 0.625, 0.4908, 0.5137, 0.4908, 0.5137, 0.4908, 0.625, 0.4908, 0.625, 0.5, 0.5137, 0.5, 0.5137, 0.4583, 0.625, 0.4583, 0.625, 0.4606, 0.5137, 0.4606, 0.5137, 0.4167, 0.625, 0.4167, 0.625, 0.4191, 0.5137, 0.4191, 0.4882, 0.3353, 0.4023, 0.3353, 0.4023, 0.3353, 0.4882, 0.3353, 0.5137, 0.3333, 0.625, 0.3333, 0.625, 0.3353, 0.5137, 0.3353, 0.5137, 0.2917, 0.625, 0.2917, 0.625, 0.2936, 0.5137, 0.2936, 0.5137, 0.25, 0.625, 0.25, 0.625, 0.2584, 0.5137, 0.2584, 0.4023, 0.2936, 0.375, 0.2936, 0.375, 0.2936, 0.4023, 0.2936, 0.5137, 0.3333, 0.625, 0.3333, 0.625, 0.3333, 0.5137, 0.3333, 0.375, 0.5, 0.3658, 0.5, 0.3658, 0.5, 0.375, 0.5, 0.5137, 0.25, 0.625, 0.25, 0.625, 0.25, 0.5137, 0.25, 0.0, 0.0, 0.0, 0.0, 0.0, 0.0, 0.0, 0.0, 0.1334, 0.5, 0.125, 0.5, 0.125, 0.5, 0.1334, 0.5, 0.5137, 0.4167, 0.625, 0.4167, 0.625, 0.4167, 0.5137, 0.4167, 0.625, 0.9167, 0.625, 0.9147, 0.625, 0.9147, 0.625, 0.9167, 0.4023, 0.4191, 0.375, 0.4191, 0.375, 0.4191, 0.4023, 0.4191, 0.625, 1.0, 0.625, 0.9916, 0.625, 0.9916, 0.625, 1.0, 0.5137, 0.4583, 0.625, 0.4583, 0.625, 0.4583, 0.5137, 0.4583, 0.4023, 0.5, 0.375, 0.5, 0.375, 0.5, 0.4023, 0.5, 0.625, 0.2584, 0.625, 0.2584, 0.625, 0.2584, 0.625, 0.2584, 0.3356, 0.5, 0.3333, 0.5, 0.3333, 0.5, 0.3356, 0.5, 0.2941, 0.5, 0.2917, 0.5, 0.2917, 0.5, 0.2941, 0.5, 0.4023, 0.3353, 0.375, 0.3353, 0.375, 0.3353, 0.4023, 0.3353, 0.5137, 0.4908, 0.625, 0.4908, 0.625, 0.4908, 0.5137, 0.4908, 0.625, 0.5, 0.625, 0.4908, 0.625, 0.4908, 0.625, 0.5, 0.375, 0.4908, 0.4023, 0.4908, 0.4023, 0.4908, 0.375, 0.4908, 0.2103, 0.5, 0.2083, 0.5, 0.2083, 0.5, 0.2103, 0.5, 0.625, 0.875, 0.625, 0.872, 0.625, 0.872, 0.625, 0.875, 0.625, 0.3333, 0.625, 0.2936, 0.625, 0.2936, 0.625, 0.3333, 0.625, 0.2936, 0.625, 0.2917, 0.625, 0.2917, 0.625, 0.2936, 0.625, 0.5, 0.625, 0.5, 0.625, 0.5, 0.625, 0.5, 0.625, 0.2917, 0.625, 0.2584, 0.625, 0.2584, 0.625, 0.2917, 0.625, 0.3353, 0.625, 0.3333, 0.625, 0.3333, 0.625, 0.3353, 0.625, 0.3353, 0.625, 0.3353, 0.625, 0.3353, 0.625, 0.3353, 0.625, 1.0, 0.625, 0.9916, 0.625, 0.9916, 0.625, 1.0, 0.625, 0.378, 0.625, 0.375, 0.625, 0.375, 0.625, 0.378, 0.625, 0.375, 0.625, 0.375, 0.625, 0.375, 0.625, 0.375, 0.625, 0.9147, 0.625, 0.875, 0.625, 0.875, 0.625, 0.9147, 0.625, 0.75, 0.625, 0.5, 0.625, 0.5, 0.625, 0.75, 0.625, 0.4191, 0.625, 0.4167, 0.625, 0.4167, 0.625, 0.4191, 0.625, 0.25, 0.625, 0.25, 0.625, 0.25, 0.625, 0.25, 0.625, 0.4606, 0.625, 0.4583, 0.625, 0.4583, 0.625, 0.4606, 0.625, 0.3333, 0.625, 0.3333, 0.625, 0.3333, 0.625, 0.3333, 0.875, 0.5, 0.875, 0.75, 0.875, 0.75, 0.875, 0.5, 0.625, 0.5, 0.625, 0.4908, 0.625, 0.4908, 0.625, 0.5, 0.625, 0.9583, 0.625, 0.9564, 0.625, 0.9564, 0.625, 0.9583, 0.625, 0.4167, 0.625, 0.4167, 0.625, 0.4167, 0.625, 0.4167, 0.625, 0.872, 0.625, 0.8333, 0.625, 0.8333, 0.625, 0.872, 0.875, 0.5, 0.875, 0.75, 0.875, 0.75, 0.875, 0.5, 0.625, 0.4583, 0.625, 0.4191, 0.625, 0.4191, 0.625, 0.4583, 0.625, 0.378, 0.625, 0.378, 0.625, 0.378, 0.625, 0.378, 0.625, 0.7592, 0.625, 0.75, 0.625, 0.75, 0.625, 0.7592, 0.625, 0.2936, 0.625, 0.2917, 0.625, 0.2917, 0.625, 0.2936, 0.625, 0.8309, 0.625, 0.7917, 0.625, 0.7917, 0.625, 0.8309, 0.625, 0.3353, 0.625, 0.3353, 0.625, 0.3353, 0.625, 0.3353, 0.625, 0.4606, 0.625, 0.4606, 0.625, 0.4606, 0.625, 0.4606, 0.625, 0.2584, 0.625, 0.25, 0.625, 0.25, 0.625, 0.2584, 0.625, 0.5, 0.625, 0.5, 0.625, 0.5, 0.625, 0.5, 0.625, 0.4191, 0.625, 0.4191, 0.625, 0.4191, 0.625, 0.4191, 0.625, 0.9147, 0.625, 0.875, 0.625, 0.875, 0.625, 0.9147, 0.625, 0.4908, 0.625, 0.4908, 0.625, 0.4908, 0.625, 0.4908, 0.625, 0.9916, 0.625, 0.9583, 0.625, 0.9583, 0.625, 0.9916, 0.625, 0.4167, 0.625, 0.4167, 0.625, 0.4167, 0.625, 0.4167, 0.625, 0.75, 0.625, 0.5, 0.625, 0.5, 0.625, 0.75, 0.625, 0.4583, 0.625, 0.4583, 0.625, 0.4583, 0.625, 0.4583, 0.625, 0.7917, 0.625, 0.7894, 0.625, 0.7894, 0.625, 0.7917, 0.625, 0.3333, 0.625, 0.3333, 0.625, 0.3333, 0.625, 0.3333, 0.625, 0.8333, 0.625, 0.8309, 0.625, 0.8309, 0.625, 0.8333, 0.625, 0.4606, 0.625, 0.4583, 0.625, 0.4583, 0.625, 0.4606, 0.625, 0.7894, 0.625, 0.7592, 0.625, 0.7592, 0.625, 0.7894, 0.625, 0.4191, 0.625, 0.4167, 0.625, 0.4167, 0.625, 0.4191, 0.625, 0.25, 0.625, 0.25, 0.625, 0.25, 0.625, 0.25, 0.625, 0.4606, 0.625, 0.4583, 0.625, 0.4583, 0.625, 0.4606, 0.625, 0.3333, 0.625, 0.3333, 0.625, 0.3333, 0.625, 0.3333, 0.875, 0.5, 0.875, 0.75, 0.875, 0.75, 0.875, 0.5, 0.625, 0.5, 0.625, 0.4908, 0.625, 0.4908, 0.625, 0.5, 0.625, 0.9583, 0.625, 0.9564, 0.625, 0.9564, 0.625, 0.9583, 0.625, 0.4167, 0.625, 0.4167, 0.625, 0.4167, 0.625, 0.4167, 0.625, 0.872, 0.625, 0.8333, 0.625, 0.8333, 0.625, 0.872, 0.625, 0.9167, 0.625, 0.9147, 0.625, 0.9147, 0.625, 0.9167, 0.625, 0.4191, 0.625, 0.4191, 0.625, 0.4191, 0.625, 0.4191, 0.625, 0.7592, 0.625, 0.75, 0.625, 0.75, 0.625, 0.7592, 0.625, 0.875, 0.625, 0.872, 0.625, 0.872, 0.625, 0.875, 0.625, 0.4606, 0.625, 0.4606, 0.625, 0.4606, 0.625, 0.4606, 0.625, 0.4908, 0.625, 0.4606, 0.625, 0.4606, 0.625, 0.4908, 0.625, 0.8333, 0.625, 0.8309, 0.625, 0.8309, 0.625, 0.8333, 0.625, 0.378, 0.625, 0.378, 0.625, 0.378, 0.625, 0.378, 0.625, 0.8309, 0.625, 0.7917, 0.625, 0.7917, 0.625, 0.8309, 0.625, 0.7917, 0.625, 0.7894, 0.625, 0.7894, 0.625, 0.7917, 0.625, 0.2917, 0.625, 0.2917, 0.625, 0.2917, 0.625, 0.2917, 0.625, 0.9564, 0.625, 0.9167, 0.625, 0.9167, 0.625, 0.9564, 0.625, 0.4908, 0.625, 0.4908, 0.625, 0.4908, 0.625, 0.4908, 0.625, 0.2584, 0.625, 0.25, 0.625, 0.25, 0.625, 0.2584, 0.625, 0.375, 0.625, 0.3353, 0.625, 0.3353, 0.625, 0.375, 0.625, 0.4583, 0.625, 0.4583, 0.625, 0.4583, 0.625, 0.4583, 0.625, 0.7894, 0.625, 0.7592, 0.625, 0.7592, 0.625, 0.7894, 0.625, 0.2584, 0.625, 0.2584, 0.625, 0.2584, 0.625, 0.2584, 0.625, 0.4167, 0.625, 0.378, 0.625, 0.378, 0.625, 0.4167, 0.625, 0.9916, 0.625, 0.9583, 0.625, 0.9583, 0.625, 0.9916, 0.625, 0.2936, 0.625, 0.2936, 0.625, 0.2936, 0.625, 0.2936, 0.625, 0.4583, 0.625, 0.4191, 0.625, 0.4191, 0.625, 0.4583, 0.625, 0.2917, 0.625, 0.2917, 0.625, 0.2917, 0.625, 0.2917, 0.625, 0.7917, 0.625, 0.7894, 0.625, 0.7894, 0.625, 0.7917, 0.625, 0.8309, 0.625, 0.7917, 0.625, 0.7917, 0.625, 0.8309, 0.625, 0.378, 0.625, 0.378, 0.625, 0.378, 0.625, 0.378, 0.625, 0.8333, 0.625, 0.8309, 0.625, 0.8309, 0.625, 0.8333, 0.625, 0.4908, 0.625, 0.4606, 0.625, 0.4606, 0.625, 0.4908, 0.625, 0.4606, 0.625, 0.4606, 0.625, 0.4606, 0.625, 0.4606, 0.625, 0.875, 0.625, 0.872, 0.625, 0.872, 0.625, 0.875, 0.625, 0.7592, 0.625, 0.75, 0.625, 0.75, 0.625, 0.7592, 0.625, 0.4191, 0.625, 0.4191, 0.625, 0.4191, 0.625, 0.4191, 0.625, 0.9167, 0.625, 0.9147, 0.625, 0.9147, 0.625, 0.9167, 0.625, 0.7592, 0.625, 0.75, 0.625, 0.75, 0.625, 0.7592, 0.625, 0.875, 0.625, 0.872, 0.625, 0.872, 0.625, 0.875, 0.625, 0.4606, 0.625, 0.4606, 0.625, 0.4606, 0.625, 0.4606, 0.625, 0.4908, 0.625, 0.4606, 0.625, 0.4606, 0.625, 0.4908, 0.625, 0.8333, 0.625, 0.8309, 0.625, 0.8309, 0.625, 0.8333, 0.625, 0.378, 0.625, 0.378, 0.625, 0.378, 0.625, 0.378, 0.625, 0.8309, 0.625, 0.7917, 0.625, 0.7917, 0.625, 0.8309, 0.625, 0.7917, 0.625, 0.7894, 0.625, 0.7894, 0.625, 0.7917, 0.625, 0.2917, 0.625, 0.2917, 0.625, 0.2917, 0.625, 0.2917, 0.625, 0.4583, 0.625, 0.4191, 0.625, 0.4191, 0.625, 0.4583, 0.625, 0.2936, 0.625, 0.2936, 0.625, 0.2936, 0.625, 0.2936, 0.625, 0.9916, 0.625, 0.9583, 0.625, 0.9583, 0.625, 0.9916, 0.625, 0.4167, 0.625, 0.378, 0.625, 0.378, 0.625, 0.4167, 0.625, 0.2584, 0.625, 0.2584, 0.625, 0.2584, 0.625, 0.2584, 0.625, 0.7894, 0.625, 0.7592, 0.625, 0.7592, 0.625, 0.7894, 0.625, 0.4583, 0.625, 0.4583, 0.625, 0.4583, 0.625, 0.4583, 0.625, 0.375, 0.625, 0.3353, 0.625, 0.3353, 0.625, 0.375, 0.625, 0.2584, 0.625, 0.25, 0.625, 0.25, 0.625, 0.2584, 0.625, 0.4908, 0.625, 0.4908, 0.625, 0.4908, 0.625, 0.4908, 0.625, 0.9564, 0.625, 0.9167, 0.625, 0.9167, 0.625, 0.9564, 0.625, 0.75, 0.625, 0.5, 0.625, 0.5, 0.625, 0.75, 0.625, 0.9147, 0.625, 0.875, 0.625, 0.875, 0.625, 0.9147, 0.625, 0.375, 0.625, 0.375, 0.625, 0.375, 0.625, 0.375, 0.625, 0.378, 0.625, 0.375, 0.625, 0.375, 0.625, 0.378, 0.625, 1.0, 0.625, 0.9916, 0.625, 0.9916, 0.625, 1.0, 0.625, 0.3353, 0.625, 0.3353, 0.625, 0.3353, 0.625, 0.3353, 0.625, 0.3353, 0.625, 0.3333, 0.625, 0.3333, 0.625, 0.3353, 0.625, 0.2917, 0.625, 0.2584, 0.625, 0.2584, 0.625, 0.2917, 0.625, 0.5, 0.625, 0.5, 0.625, 0.5, 0.625, 0.5, 0.625, 0.2936, 0.625, 0.2917, 0.625, 0.2917, 0.625, 0.2936, 0.625, 0.3333, 0.625, 0.2936, 0.625, 0.2936, 0.625, 0.3333, 0.625, 0.9564, 0.625, 0.9167, 0.625, 0.9167, 0.625, 0.9564, 0.625, 0.4908, 0.625, 0.4908, 0.625, 0.4908, 0.625, 0.4908, 0.625, 0.2584, 0.625, 0.25, 0.625, 0.25, 0.625, 0.2584, 0.625, 0.375, 0.625, 0.3353, 0.625, 0.3353, 0.625, 0.375, 0.625, 0.4583, 0.625, 0.4583, 0.625, 0.4583, 0.625, 0.4583, 0.625, 0.7894, 0.625, 0.7592, 0.625, 0.7592, 0.625, 0.7894, 0.625, 0.2584, 0.625, 0.2584, 0.625, 0.2584, 0.625, 0.2584, 0.625, 0.4167, 0.625, 0.378, 0.625, 0.378, 0.625, 0.4167, 0.625, 0.9916, 0.625, 0.9583, 0.625, 0.9583, 0.625, 0.9916, 0.625, 0.2936, 0.625, 0.2936, 0.625, 0.2936, 0.625, 0.2936, 0.625, 0.4583, 0.625, 0.4191, 0.625, 0.4191, 0.625, 0.4583, 0.7083, 0.5, 0.7059, 0.5, 0.7059, 0.5, 0.7083, 0.5, 0.625, 0.8333, 0.625, 0.8309, 0.625, 0.8309, 0.625, 0.8333, 0.625, 0.8309, 0.625, 0.7917, 0.625, 0.7917, 0.625, 0.8309, 0.625, 0.7917, 0.625, 0.7894, 0.625, 0.7894, 0.625, 0.7917, 0.7059, 0.5, 0.7083, 0.5, 0.7083, 0.5, 0.7059, 0.5, 0.625, 0.4583, 0.625, 0.4191, 0.625, 0.4191, 0.625, 0.4583, 0.625, 0.9916, 0.625, 0.9583, 0.625, 0.9583, 0.625, 0.9916, 0.625, 0.4167, 0.625, 0.378, 0.625, 0.378, 0.625, 0.4167, 0.625, 0.2584, 0.625, 0.2584, 0.625, 0.2584, 0.625, 0.2584, 0.625, 0.7894, 0.625, 0.7592, 0.625, 0.7592, 0.625, 0.7894, 0.8333, 0.5, 0.8314, 0.5, 0.8314, 0.5, 0.8333, 0.5, 0.625, 0.375, 0.625, 0.3353, 0.625, 0.3353, 0.625, 0.375, 0.625, 0.2584, 0.625, 0.25, 0.625, 0.25, 0.625, 0.2584, 0.6644, 0.5, 0.6667, 0.5, 0.6667, 0.5, 0.6644, 0.5, 0.625, 0.4908, 0.625, 0.4908, 0.625, 0.4908, 0.625, 0.4908, 0.7917, 0.5, 0.7897, 0.5, 0.7897, 0.5, 0.7917, 0.5, 0.625, 0.9564, 0.625, 0.9167, 0.625, 0.9167, 0.625, 0.9564, 0.6667, 0.5, 0.6644, 0.5, 0.6644, 0.5, 0.6667, 0.5, 0.625, 0.3333, 0.625, 0.2936, 0.625, 0.2936, 0.625, 0.3333, 0.75, 0.5, 0.747, 0.5, 0.747, 0.5, 0.75, 0.5, 0.625, 0.4191, 0.625, 0.4191, 0.625, 0.4191, 0.625, 0.4191, 0.625, 0.9167, 0.625, 0.9147, 0.625, 0.9147, 0.625, 0.9167, 0.625, 0.872, 0.625, 0.8333, 0.625, 0.8333, 0.625, 0.872, 0.625, 0.4167, 0.625, 0.4167, 0.625, 0.4167, 0.625, 0.4167, 0.625, 0.9583, 0.625, 0.9564, 0.625, 0.9564, 0.625, 0.9583, 0.625, 0.5, 0.625, 0.4908, 0.625, 0.4908, 0.625, 0.5, 0.875, 0.5, 0.875, 0.75, 0.875, 0.75, 0.875, 0.5, 0.625, 0.3333, 0.625, 0.3333, 0.625, 0.3333, 0.625, 0.3333, 0.625, 0.4606, 0.625, 0.4583, 0.625, 0.4583, 0.625, 0.4606, 0.625, 0.25, 0.625, 0.25, 0.625, 0.25, 0.625, 0.25, 0.625, 0.4191, 0.625, 0.4167, 0.625, 0.4167, 0.625, 0.4191, 0.625, 0.75, 0.625, 0.5, 0.625, 0.5, 0.625, 0.75, 0.625, 0.9147, 0.625, 0.875, 0.625, 0.875, 0.625, 0.9147, 0.625, 0.375, 0.625, 0.375, 0.625, 0.375, 0.625, 0.375, 0.625, 0.378, 0.625, 0.375, 0.625, 0.375, 0.625, 0.378, 0.625, 1.0, 0.625, 0.9916, 0.625, 0.9916, 0.625, 1.0, 0.625, 0.3353, 0.625, 0.3353, 0.625, 0.3353, 0.625, 0.3353, 0.625, 0.3353, 0.625, 0.3333, 0.625, 0.3333, 0.625, 0.3353, 0.625, 0.2917, 0.625, 0.2584, 0.625, 0.2584, 0.625, 0.2917, 0.625, 0.5, 0.625, 0.5, 0.625, 0.5, 0.625, 0.5, 0.625, 0.2936, 0.625, 0.2917, 0.625, 0.2917, 0.625, 0.2936, 0.625, 0.3333, 0.625, 0.2936, 0.625, 0.2936, 0.625, 0.3333, 0.625, 0.4908, 0.625, 0.4908, 0.625, 0.4908, 0.625, 0.4908, 0.625, 0.4908, 0.625, 0.4908, 0.625, 0.4908, 0.625, 0.4908, 0.625, 0.4908, 0.625, 0.4908, 0.625, 0.4908, 0.625, 0.4908, 0.625, 0.4908, 0.625, 0.4908, 0.625, 0.4908, 0.625, 0.4908, 0.625, 0.4583, 0.625, 0.4583, 0.625, 0.4583, 0.625, 0.4583, 0.625, 0.4583, 0.625, 0.4583, 0.625, 0.4583, 0.625, 0.4583, 0.625, 0.4583, 0.625, 0.4583, 0.625, 0.4583, 0.625, 0.4583, 0.625, 0.4583, 0.625, 0.4583, 0.625, 0.4583, 0.625, 0.4583, 0.625, 0.4167, 0.625, 0.4167, 0.625, 0.4167, 0.625, 0.4167, 0.625, 0.4167, 0.625, 0.4167, 0.625, 0.4167, 0.625, 0.4167, 0.625, 0.4167, 0.625, 0.4167, 0.625, 0.4167, 0.625, 0.4167, 0.625, 0.4167, 0.625, 0.4167, 0.625, 0.4167, 0.625, 0.4167, 0.625, 0.375, 0.625, 0.375, 0.625, 0.375, 0.625, 0.375, 0.625, 0.375, 0.625, 0.375, 0.625, 0.375, 0.625, 0.375, 0.625, 0.375, 0.625, 0.375, 0.625, 0.375, 0.625, 0.375, 0.625, 0.375, 0.625, 0.375, 0.625, 0.375, 0.625, 0.375, 0.625, 0.3333, 0.625, 0.3333, 0.625, 0.3333, 0.625, 0.3333, 0.625, 0.3333, 0.625, 0.3333, 0.625, 0.3333, 0.625, 0.3333, 0.625, 0.3333, 0.625, 0.3333, 0.625, 0.3333, 0.625, 0.3333, 0.625, 0.3333, 0.625, 0.3333, 0.625, 0.3333, 0.625, 0.3333, 0.625, 0.2917, 0.625, 0.2917, 0.625, 0.2917, 0.625, 0.2917, 0.625, 0.2917, 0.625, 0.2917, 0.625, 0.2917, 0.625, 0.2917, 0.625, 0.2917, 0.625, 0.2917, 0.625, 0.2917, 0.625, 0.2917, 0.625, 0.2917, 0.625, 0.2917, 0.625, 0.2917, 0.625, 0.2917, 0.625, 0.4908, 0.625, 0.4908, 0.625, 0.4908, 0.625, 0.4908, 0.625, 0.4908, 0.625, 0.4908, 0.625, 0.4908, 0.625, 0.4908, 0.625, 0.4908, 0.625, 0.4908, 0.625, 0.4908, 0.625, 0.4908, 0.625, 0.4908, 0.625, 0.4908, 0.625, 0.4908, 0.625, 0.4908, 0.625, 0.4583, 0.625, 0.4583, 0.625, 0.4583, 0.625, 0.4583, 0.625, 0.4583, 0.625, 0.4583, 0.625, 0.4583, 0.625, 0.4583, 0.625, 0.4583, 0.625, 0.4583, 0.625, 0.4583, 0.625, 0.4583, 0.625, 0.4583, 0.625, 0.4583, 0.625, 0.4583, 0.625, 0.4583, 0.625, 0.4167, 0.625, 0.4167, 0.625, 0.4167, 0.625, 0.4167, 0.625, 0.4167, 0.625, 0.4167, 0.625, 0.4167, 0.625, 0.4167, 0.625, 0.4167, 0.625, 0.4167, 0.625, 0.4167, 0.625, 0.4167, 0.625, 0.4167, 0.625, 0.4167, 0.625, 0.4167, 0.625, 0.4167, 0.625, 0.375, 0.625, 0.375, 0.625, 0.375, 0.625, 0.375, 0.625, 0.375, 0.625, 0.375, 0.625, 0.375, 0.625, 0.375, 0.625, 0.375, 0.625, 0.375, 0.625, 0.375, 0.625, 0.375, 0.625, 0.375, 0.625, 0.375, 0.625, 0.375, 0.625, 0.375, 0.625, 0.3333, 0.625, 0.3333, 0.625, 0.3333, 0.625, 0.3333, 0.625, 0.3333, 0.625, 0.3333, 0.625, 0.3333, 0.625, 0.3333, 0.625, 0.3333, 0.625, 0.3333, 0.625, 0.3333, 0.625, 0.3333, 0.625, 0.3333, 0.625, 0.3333, 0.625, 0.3333, 0.625, 0.3333, 0.625, 0.2584, 0.625, 0.2584, 0.625, 0.2584, 0.625, 0.2584, 0.625, 0.2584, 0.625, 0.2584, 0.625, 0.2584, 0.625, 0.2584, 0.625, 0.2584, 0.625, 0.2584, 0.625, 0.2584, 0.625, 0.2584, 0.625, 0.2584, 0.625, 0.2584, 0.625, 0.2584, 0.625, 0.2584, 0.625, 0.4908, 0.625, 0.4908, 0.625, 0.4908, 0.625, 0.4908, 0.6644, 0.5, 0.6667, 0.5, 0.6667, 0.5, 0.6644, 0.5, 0.625, 0.2917, 0.625, 0.2584, 0.625, 0.2584, 0.625, 0.2917, 0.625, 0.5, 0.625, 0.5, 0.625, 0.5, 0.625, 0.5, 0.625, 1.0, 0.625, 0.9916, 0.625, 0.9916, 0.625, 1.0, 0.625, 0.25, 0.625, 0.25, 0.625, 0.25, 0.625, 0.25, 0.625, 0.9147, 0.625, 0.875, 0.625, 0.875, 0.625, 0.9147, 0.625, 0.75, 0.625, 0.5, 0.625, 0.5, 0.625, 0.75, 0.625, 0.2584, 0.625, 0.2584, 0.625, 0.2584, 0.625, 0.2584, 0.625, 0.2936, 0.625, 0.2936, 0.625, 0.2936, 0.625, 0.2936, 0.625, 0.2584, 0.625, 0.25, 0.625, 0.25, 0.625, 0.2584, 0.875, 0.5, 0.875, 0.75, 0.875, 0.75, 0.875, 0.5, 0.625, 0.5, 0.625, 0.4908, 0.625, 0.4908, 0.625, 0.5, 0.625, 0.9583, 0.625, 0.9564, 0.625, 0.9564, 0.625, 0.9583, 0.625, 0.872, 0.625, 0.8333, 0.625, 0.8333, 0.625, 0.872, 0.625, 0.4908, 0.625, 0.4606, 0.625, 0.4606, 0.625, 0.4908, 0.625, 0.875, 0.625, 0.872, 0.625, 0.872, 0.625, 0.875, 0.625, 0.7592, 0.625, 0.75, 0.625, 0.75, 0.625, 0.7592, 0.747, 0.5, 0.75, 0.5, 0.75, 0.5, 0.747, 0.5, 0.625, 0.9167, 0.625, 0.9147, 0.625, 0.9147, 0.625, 0.9167, 0.625, 0.872, 0.625, 0.8333, 0.625, 0.8333, 0.625, 0.872, 0.625, 0.9583, 0.625, 0.9564, 0.625, 0.9564, 0.625, 0.9583, 0.625, 0.5, 0.625, 0.4908, 0.625, 0.4908, 0.625, 0.5, 0.875, 0.5, 0.875, 0.75, 0.875, 0.75, 0.875, 0.5, 0.7897, 0.5, 0.7917, 0.5, 0.7917, 0.5, 0.7897, 0.5, 0.625, 0.25, 0.625, 0.25, 0.625, 0.25, 0.625, 0.25, 0.625, 0.75, 0.625, 0.5, 0.625, 0.5, 0.625, 0.75, 0.625, 0.9147, 0.625, 0.875, 0.625, 0.875, 0.625, 0.9147, 0.625, 1.0, 0.625, 0.9916, 0.625, 0.9916, 0.625, 1.0, 0.625, 0.2917, 0.625, 0.2584, 0.625, 0.2584, 0.625, 0.2917, 0.8314, 0.5, 0.8333, 0.5, 0.8333, 0.5, 0.8314, 0.5, 0.625, 0.5, 0.625, 0.5, 0.625, 0.5, 0.625, 0.5, 0.8666, 0.5, 0.875, 0.5, 0.875, 0.75, 0.8666, 0.75, 0.6644, 0.5, 0.6667, 0.5, 0.6667, 0.75, 0.6644, 0.75, 0.7059, 0.5, 0.7083, 0.5, 0.7083, 0.75, 0.7059, 0.75, 0.747, 0.5, 0.75, 0.5, 0.75, 0.75, 0.747, 0.75, 0.7897, 0.5, 0.7917, 0.5, 0.7917, 0.75, 0.7897, 0.75, 0.8314, 0.5, 0.8333, 0.5, 0.8333, 0.75, 0.8314, 0.75, 0.6342, 0.5, 0.6644, 0.5, 0.6644, 0.75, 0.6342, 0.75, 0.6667, 0.5, 0.7059, 0.5, 0.7059, 0.75, 0.6667, 0.75, 0.7083, 0.5, 0.747, 0.5, 0.747, 0.75, 0.7083, 0.75, 0.75, 0.5, 0.7897, 0.5, 0.7897, 0.75, 0.75, 0.75, 0.7917, 0.5, 0.8314, 0.5, 0.8314, 0.75, 0.7917, 0.75, 0.8333, 0.5, 0.8666, 0.5, 0.8666, 0.75, 0.8333, 0.75, 0.625, 0.5, 0.6342, 0.5, 0.6342, 0.75, 0.625, 0.75, 0.6342, 0.5, 0.625, 0.5, 0.625, 0.5, 0.6342, 0.5, 0.875, 0.5, 0.8666, 0.5, 0.8666, 0.5, 0.875, 0.5, 0.625, 0.3333, 0.625, 0.2936, 0.625, 0.2936, 0.625, 0.3333, 0.625, 0.9564, 0.625, 0.9167, 0.625, 0.9167, 0.625, 0.9564, 0.7917, 0.5, 0.7897, 0.5, 0.7897, 0.5, 0.7917, 0.5, 0.625, 0.375, 0.625, 0.3353, 0.625, 0.3353, 0.625, 0.375, 0.625, 0.7894, 0.625, 0.7592, 0.625, 0.7592, 0.625, 0.7894, 0.625, 0.4167, 0.625, 0.378, 0.625, 0.378, 0.625, 0.4167, 0.625, 0.9916, 0.625, 0.9583, 0.625, 0.9583, 0.625, 0.9916, 0.625, 0.4583, 0.625, 0.4191, 0.625, 0.4191, 0.625, 0.4583, 0.625, 0.2917, 0.625, 0.2917, 0.625, 0.2917, 0.625, 0.2917, 0.625, 0.7917, 0.625, 0.7894, 0.625, 0.7894, 0.625, 0.7917, 0.625, 0.8309, 0.625, 0.7917, 0.625, 0.7917, 0.625, 0.8309, 0.625, 0.8333, 0.625, 0.8309, 0.625, 0.8309, 0.625, 0.8333, 0.625, 0.4908, 0.625, 0.4606, 0.625, 0.4606, 0.625, 0.4908, 0.625, 0.875, 0.625, 0.872, 0.625, 0.872, 0.625, 0.875, 0.625, 0.7592, 0.625, 0.75, 0.625, 0.75, 0.625, 0.7592, 0.747, 0.5, 0.75, 0.5, 0.75, 0.5, 0.747, 0.5, 0.625, 0.9167, 0.625, 0.9147, 0.625, 0.9147, 0.625, 0.9167, 0.625, 0.2584, 0.625, 0.2584, 0.625, 0.2584, 0.625, 0.2584, 0.625, 0.2584, 0.625, 0.2584, 0.625, 0.2584, 0.625, 0.2584, 0.625, 0.2584, 0.625, 0.2584, 0.625, 0.2584, 0.625, 0.2584, 0.625, 0.2584, 0.625, 0.2584, 0.625, 0.2584, 0.625, 0.2584, 0.8314, 0.5, 0.8333, 0.5, 0.8333, 0.5, 0.8314, 0.5, 0.7897, 0.5, 0.7917, 0.5, 0.7917, 0.5, 0.7897, 0.5, 0.6644, 0.5, 0.6667, 0.5, 0.6667, 0.5, 0.6644, 0.5, 0.7059, 0.5, 0.7083, 0.5, 0.7083, 0.5, 0.7059, 0.5, 0.747, 0.5, 0.75, 0.5, 0.75, 0.5, 0.747, 0.5, 0.625, 0.378, 0.625, 0.378, 0.625, 0.378, 0.625, 0.378, 0.7083, 0.5, 0.7059, 0.5, 0.7059, 0.5, 0.7083, 0.5, 0.625, 0.4167, 0.625, 0.4167, 0.625, 0.4167, 0.625, 0.4167, 0.7897, 0.5, 0.7917, 0.5, 0.7917, 0.5, 0.7897, 0.5, 0.8333, 0.5, 0.8314, 0.5, 0.8314, 0.5, 0.8333, 0.5, 0.625, 0.4191, 0.625, 0.4191, 0.625, 0.4191, 0.625, 0.4191, 0.625, 0.4583, 0.625, 0.4583, 0.625, 0.4583, 0.625, 0.4583, 0.7059, 0.5, 0.7083, 0.5, 0.7083, 0.5, 0.7059, 0.5, 0.75, 0.5, 0.747, 0.5, 0.747, 0.5, 0.75, 0.5, 0.625, 0.3353, 0.625, 0.3353, 0.625, 0.3353, 0.625, 0.3353, 0.625, 0.4606, 0.625, 0.4606, 0.625, 0.4606, 0.625, 0.4606, 0.625, 0.3333, 0.625, 0.3333, 0.625, 0.3333, 0.625, 0.3333, 0.8314, 0.5, 0.8333, 0.5, 0.8333, 0.5, 0.8314, 0.5, 0.625, 0.375, 0.625, 0.375, 0.625, 0.375, 0.625, 0.375, 0.6667, 0.5, 0.6644, 0.5, 0.6644, 0.5, 0.6667, 0.5, 0.5137, 0.375, 0.625, 0.375, 0.625, 0.378, 0.5137, 0.378, 0.5137, 0.375, 0.625, 0.375, 0.625, 0.375, 0.5137, 0.375, 0.625, 0.375, 0.625, 0.378, 0.625, 0.378, 0.625, 0.375, 0.375, 0.375, 0.4023, 0.375, 0.4023, 0.378, 0.375, 0.378, 0.4882, 0.5, 0.4023, 0.5, 0.4023, 0.5, 0.4882, 0.5, 0.375, 0.4583, 0.4023, 0.4583, 0.4023, 0.4583, 0.375, 0.4583, 0.4882, 0.4191, 0.4023, 0.4191, 0.4023, 0.4191, 0.4882, 0.4191, 0.375, 0.4167, 0.4023, 0.4167, 0.4023, 0.4167, 0.375, 0.4167, 0.4882, 0.378, 0.0, 0.0, 0.0, 0.0, 0.4023, 0.378, 0.375, 0.25, 0.4023, 0.25, 0.4023, 0.25, 0.375, 0.25, 0.375, 0.3333, 0.4023, 0.3333, 0.4023, 0.3333, 0.375, 0.3333, 0.4882, 0.2936, 0.4023, 0.2936, 0.4023, 0.2936, 0.4882, 0.2936, 0.375, 0.25, 0.4023, 0.25, 0.4023, 0.2584, 0.375, 0.2584, 0.375, 0.2917, 0.4023, 0.2917, 0.4023, 0.2936, 0.375, 0.2936, 0.375, 0.3333, 0.4023, 0.3333, 0.4023, 0.3353, 0.375, 0.3353, 0.375, 0.4167, 0.4023, 0.4167, 0.4023, 0.4191, 0.375, 0.4191, 0.375, 0.4583, 0.4023, 0.4583, 0.4023, 0.4606, 0.375, 0.4606, 0.375, 0.4908, 0.4023, 0.4908, 0.4023, 0.5, 0.375, 0.5, 0.375, 0.4606, 0.4023, 0.4606, 0.4023, 0.4908, 0.375, 0.4908, 0.375, 0.75, 0.4023, 0.75, 0.4023, 0.7592, 0.375, 0.7592, 0.375, 0.9583, 0.4023, 0.9583, 0.4023, 0.9916, 0.375, 0.9916, 0.4882, 0.2584, 0.4023, 0.2584, 0.4023, 0.2584, 0.4882, 0.2584, 0.375, 0.9167, 0.4023, 0.9167, 0.4023, 0.9564, 0.375, 0.9564, 0.375, 0.875, 0.4023, 0.875, 0.4023, 0.9147, 0.375, 0.9147, 0.375, 0.8333, 0.4023, 0.8333, 0.4023, 0.872, 0.375, 0.872, 0.375, 0.7917, 0.4023, 0.7917, 0.4023, 0.8309, 0.375, 0.8309, 0.4882, 0.4606, 0.4023, 0.4606, 0.4023, 0.4606, 0.4882, 0.4606, 0.375, 0.2917, 0.4023, 0.2917, 0.4023, 0.2917, 0.375, 0.2917, 0.375, 0.7592, 0.4023, 0.7592, 0.4023, 0.7894, 0.375, 0.7894, 0.375, 0.4191, 0.4023, 0.4191, 0.4023, 0.4583, 0.375, 0.4583, 0.375, 0.378, 0.4023, 0.378, 0.4023, 0.4167, 0.375, 0.4167, 0.375, 0.3353, 0.4023, 0.3353, 0.4023, 0.375, 0.375, 0.375, 0.375, 0.2936, 0.4023, 0.2936, 0.4023, 0.3333, 0.375, 0.3333, 0.375, 0.2584, 0.4023, 0.2584, 0.4023, 0.2917, 0.375, 0.2917, 0.375, 0.9564, 0.4023, 0.9564, 0.4023, 0.9583, 0.375, 0.9583, 0.375, 0.9147, 0.4023, 0.9147, 0.4023, 0.9167, 0.375, 0.9167, 0.375, 0.872, 0.4023, 0.872, 0.4023, 0.875, 0.375, 0.875, 0.375, 0.8309, 0.4023, 0.8309, 0.4023, 0.8333, 0.375, 0.8333, 0.375, 0.7894, 0.4023, 0.7894, 0.4023, 0.7917, 0.375, 0.7917, 0.375, 1.0, 0.4023, 1.0, 0.4375, 1.0, 0.375, 1.0, 0.375, 0.0, 0.4023, 0.0, 0.4023, 0.25, 0.375, 0.25, 0.375, 0.9916, 0.4023, 0.9916, 0.4023, 1.0, 0.375, 1.0, 0.375, 0.5, 0.4023, 0.5, 0.4023, 0.75, 0.375, 0.75, 0.4882, 0.25, 0.4023, 0.25, 0.4023, 0.25, 0.4882, 0.25, 0.375, 0.375, 0.4023, 0.375, 0.4023, 0.375, 0.375, 0.375, 0.375, 0.375, 0.4023, 0.375, 0.4023, 0.375, 0.375, 0.375, 0.4023, 0.375, 0.375, 0.375, 0.375, 0.375, 0.4023, 0.375, 0.0, 0.0, 0.0, 0.0, 0.0, 0.0, 0.0, 0.0, 0.4023, 0.378, 0.0, 0.0, 0.0, 0.0, 0.375, 0.378, 0.375, 0.378, 0.4023, 0.378, 0.4023, 0.378, 0.375, 0.378, 0.0, 0.0, 0.0, 0.0, 0.0, 0.0, 0.0, 0.0, 0.4023, 0.378, 0.0, 0.0, 0.0, 0.0, 0.4023, 0.378, 0.625, 0.25, 0.5137, 0.25, 0.5137, 0.25, 0.625, 0.25, 0.625, 0.4606, 0.5137, 0.4606, 0.5137, 0.4606, 0.625, 0.4606, 0.625, 0.2584, 0.5137, 0.2584, 0.5137, 0.2584, 0.625, 0.2584, 0.625, 0.2936, 0.5137, 0.2936, 0.5137, 0.2936, 0.625, 0.2936, 0.625, 0.378, 0.0, 0.0, 0.0, 0.0, 0.5137, 0.378, 0.625, 0.4191, 0.5137, 0.4191, 0.5137, 0.4191, 0.625, 0.4191, 0.625, 0.5, 0.5137, 0.5, 0.5137, 0.5, 0.625, 0.5, 0.4882, 0.375, 0.5137, 0.375, 0.5137, 0.375, 0.4882, 0.375, 0.4882, 0.375, 0.5137, 0.375, 0.5137, 0.378, 0.4882, 0.378, 0.4882, 0.4908, 0.5137, 0.4908, 0.5137, 0.4908, 0.4882, 0.4908, 0.4882, 0.4583, 0.5137, 0.4583, 0.5137, 0.4583, 0.4882, 0.4583, 0.4882, 0.4167, 0.5137, 0.4167, 0.5137, 0.4167, 0.4882, 0.4167, 0.4882, 0.25, 0.5137, 0.25, 0.5137, 0.25, 0.4882, 0.25, 0.4882, 0.3333, 0.5137, 0.3333, 0.5137, 0.3333, 0.4882, 0.3333, 0.4882, 0.25, 0.5137, 0.25, 0.5137, 0.2584, 0.4882, 0.2584, 0.4882, 0.2917, 0.5137, 0.2917, 0.5137, 0.2936, 0.4882, 0.2936, 0.4882, 0.3333, 0.5137, 0.3333, 0.5137, 0.3353, 0.4882, 0.3353, 0.625, 0.3353, 0.5137, 0.3353, 0.5137, 0.3353, 0.625, 0.3353, 0.4882, 0.4167, 0.5137, 0.4167, 0.5137, 0.4191, 0.4882, 0.4191, 0.4882, 0.4583, 0.5137, 0.4583, 0.5137, 0.4606, 0.4882, 0.4606, 0.4882, 0.4908, 0.5137, 0.4908, 0.5137, 0.5, 0.4882, 0.5, 0.4882, 0.4606, 0.5137, 0.4606, 0.5137, 0.4908, 0.4882, 0.4908, 0.4882, 0.75, 0.5137, 0.75, 0.5137, 0.7592, 0.4882, 0.7592, 0.4882, 0.9583, 0.5137, 0.9583, 0.5137, 0.9916, 0.4882, 0.9916, 0.4882, 0.9167, 0.5137, 0.9167, 0.5137, 0.9564, 0.4882, 0.9564, 0.4882, 0.875, 0.5137, 0.875, 0.5137, 0.9147, 0.4882, 0.9147, 0.4882, 0.8333, 0.5137, 0.8333, 0.5137, 0.872, 0.4882, 0.872, 0.4882, 0.7917, 0.5137, 0.7917, 0.5137, 0.8309, 0.4882, 0.8309, 0.4882, 0.2917, 0.5137, 0.2917, 0.5137, 0.2917, 0.4882, 0.2917, 0.4882, 0.7592, 0.5137, 0.7592, 0.5137, 0.7894, 0.4882, 0.7894, 0.4882, 0.4191, 0.5137, 0.4191, 0.5137, 0.4583, 0.4882, 0.4583, 0.4882, 0.378, 0.5137, 0.378, 0.5137, 0.4167, 0.4882, 0.4167, 0.4882, 0.3353, 0.5137, 0.3353, 0.5137, 0.375, 0.4882, 0.375, 0.4882, 0.2936, 0.5137, 0.2936, 0.5137, 0.3333, 0.4882, 0.3333, 0.4882, 0.2584, 0.5137, 0.2584, 0.5137, 0.2917, 0.4882, 0.2917, 0.4882, 0.9564, 0.5137, 0.9564, 0.5137, 0.9583, 0.4882, 0.9583, 0.4882, 0.9147, 0.5137, 0.9147, 0.5137, 0.9167, 0.4882, 0.9167, 0.4882, 0.872, 0.5137, 0.872, 0.5137, 0.875, 0.4882, 0.875, 0.4882, 0.8309, 0.5137, 0.8309, 0.5137, 0.8333, 0.4882, 0.8333, 0.4882, 0.7894, 0.5137, 0.7894, 0.5137, 0.7917, 0.4882, 0.7917, 0.4882, 1.0, 0.5137, 1.0, 0.4844, 1.0, 0.4492, 1.0, 0.4882, 0.0, 0.5137, 0.0, 0.5137, 0.25, 0.4882, 0.25, 0.4882, 0.9916, 0.5137, 0.9916, 0.5137, 1.0, 0.4882, 1.0, 0.4882, 0.5, 0.5137, 0.5, 0.5137, 0.75, 0.4882, 0.75, 0.4023, 0.5, 0.4882, 0.5, 0.4882, 0.75, 0.4023, 0.75, 0.4023, 0.9916, 0.4882, 0.9916, 0.4882, 1.0, 0.4023, 1.0, 0.4023, 0.0, 0.4882, 0.0, 0.4882, 0.25, 0.4023, 0.25, 0.4023, 1.0, 0.4882, 1.0, 0.4492, 1.0, 0.4375, 1.0, 0.4023, 0.7894, 0.4882, 0.7894, 0.4882, 0.7917, 0.4023, 0.7917, 0.4023, 0.8309, 0.4882, 0.8309, 0.4882, 0.8333, 0.4023, 0.8333, 0.4023, 0.872, 0.4882, 0.872, 0.4882, 0.875, 0.4023, 0.875, 0.4023, 0.9147, 0.4882, 0.9147, 0.4882, 0.9167, 0.4023, 0.9167, 0.4023, 0.9564, 0.4882, 0.9564, 0.4882, 0.9583, 0.4023, 0.9583, 0.4023, 0.2584, 0.4882, 0.2584, 0.4882, 0.2917, 0.4023, 0.2917, 0.4023, 0.2936, 0.4882, 0.2936, 0.4882, 0.3333, 0.4023, 0.3333, 0.4023, 0.3353, 0.4882, 0.3353, 0.4882, 0.375, 0.4023, 0.375, 0.4023, 0.378, 0.4882, 0.378, 0.4882, 0.4167, 0.4023, 0.4167, 0.4023, 0.4191, 0.4882, 0.4191, 0.4882, 0.4583, 0.4023, 0.4583, 0.4023, 0.7592, 0.4882, 0.7592, 0.4882, 0.7894, 0.4023, 0.7894, 0.4023, 0.2917, 0.4882, 0.2917, 0.4882, 0.2917, 0.4023, 0.2917, 0.4023, 0.7917, 0.4882, 0.7917, 0.4882, 0.8309, 0.4023, 0.8309, 0.4023, 0.8333, 0.4882, 0.8333, 0.4882, 0.872, 0.4023, 0.872, 0.4023, 0.875, 0.4882, 0.875, 0.4882, 0.9147, 0.4023, 0.9147, 0.4023, 0.9167, 0.4882, 0.9167, 0.4882, 0.9564, 0.4023, 0.9564, 0.4023, 0.9583, 0.4882, 0.9583, 0.4882, 0.9916, 0.4023, 0.9916, 0.4023, 0.75, 0.4882, 0.75, 0.4882, 0.7592, 0.4023, 0.7592, 0.4023, 0.4606, 0.4882, 0.4606, 0.4882, 0.4908, 0.4023, 0.4908, 0.4023, 0.4908, 0.4882, 0.4908, 0.4882, 0.5, 0.4023, 0.5, 0.4023, 0.4583, 0.4882, 0.4583, 0.4882, 0.4606, 0.4023, 0.4606, 0.4023, 0.4167, 0.4882, 0.4167, 0.4882, 0.4191, 0.4023, 0.4191, 0.4023, 0.3333, 0.4882, 0.3333, 0.4882, 0.3353, 0.4023, 0.3353, 0.4023, 0.2917, 0.4882, 0.2917, 0.4882, 0.2936, 0.4023, 0.2936, 0.4023, 0.25, 0.4882, 0.25, 0.4882, 0.2584, 0.4023, 0.2584, 0.4023, 0.3333, 0.4882, 0.3333, 0.4882, 0.3333, 0.4023, 0.3333, 0.4023, 0.25, 0.4882, 0.25, 0.4882, 0.25, 0.4023, 0.25, 0.4023, 0.4167, 0.4882, 0.4167, 0.4882, 0.4167, 0.4023, 0.4167, 0.4023, 0.4583, 0.4882, 0.4583, 0.4882, 0.4583, 0.4023, 0.4583, 0.4023, 0.4908, 0.4882, 0.4908, 0.4882, 0.4908, 0.4023, 0.4908, 0.4023, 0.375, 0.4882, 0.375, 0.4882, 0.378, 0.4023, 0.378, 0.4023, 0.375, 0.4882, 0.375, 0.4882, 0.375, 0.4023, 0.375, 0.5137, 0.25, 0.4882, 0.25, 0.4882, 0.25, 0.5137, 0.25, 0.5137, 0.4606, 0.4882, 0.4606, 0.4882, 0.4606, 0.5137, 0.4606, 0.5137, 0.2584, 0.4882, 0.2584, 0.4882, 0.2584, 0.5137, 0.2584, 0.5137, 0.2936, 0.4882, 0.2936, 0.4882, 0.2936, 0.5137, 0.2936, 0.5137, 0.4191, 0.4882, 0.4191, 0.4882, 0.4191, 0.5137, 0.4191, 0.5137, 0.5, 0.4882, 0.5, 0.4882, 0.5, 0.5137, 0.5, 0.5137, 0.3353, 0.4882, 0.3353, 0.4882, 0.3353, 0.5137, 0.3353, 0.5137, 0.375, 0.4882, 0.375, 0.4882, 0.375, 0.5137, 0.375, 0.4882, 0.375, 0.5137, 0.375, 0.5137, 0.375, 0.4882, 0.375, 0.5137, 0.375, 0.5137, 0.375, 0.5137, 0.375, 0.5137, 0.375, 0.4882, 0.375, 0.4882, 0.375, 0.4882, 0.375, 0.4882, 0.375, 0.4882, 0.375, 0.5137, 0.375, 0.5137, 0.375, 0.4882, 0.375, 0.0, 0.0, 0.4882, 0.378, 0.4882, 0.378, 0.0, 0.0, 0.0, 0.0, 0.0, 0.0, 0.0, 0.0, 0.0, 0.0, 0.0, 0.0, 0.5137, 0.378, 0.4882, 0.378, 0.0, 0.0, 0.5137, 0.378, 0.0, 0.0, 0.0, 0.0, 0.4882, 0.378, 0.0, 0.0, 0.0, 0.0, 0.0, 0.0, 0.0, 0.0, 0.4882, 0.378, 0.5137, 0.378, 0.5137, 0.378, 0.4882, 0.378, 0.5137, 0.378, 0.0, 0.0, 0.0, 0.0, 0.5137, 0.378, 0.5137, 0.378, 0.0, 0.0, 0.0, 0.0, 0.4882, 0.378, 0.4882, 0.375, 0.5137, 0.375, 0.5137, 0.375, 0.4882, 0.375, 0.5137, 0.375, 0.4882, 0.375, 0.4882, 0.375, 0.5137, 0.375])
me_cube_003.materials.append(mat_blue)
me_cube_003.materials.append(mat_white)
me_cube_003.use_remesh_fix_poles = True
me_cube_003.use_remesh_preserve_attributes = False
me_cube_003.use_mirror_vertex_groups = False
me_cube_003.update()

# ---- objects
ob_cube = bpy.data.objects.new('Cube', me_cube_003)

# ---- transforms, parenting, visibility, modifiers, constraints
ob_cube.location = (0.0, 0.0, 0.0)
ob_cube.scale = (4.603, 1.0, 1.0)
ob_cube.lineart.crease_threshold = 0.0

# ---- collection membership
col_collection.objects.link(ob_cube)

# ---- scene / render settings (as saved in the file)
scene.frame_start = 1; scene.frame_end = 250; scene.frame_set(1)
scene.render.engine = 'BLENDER_EEVEE_NEXT'
scene.cycles.use_denoising = False
scene.cycles.samples = 128
scene.cycles.sampling_pattern = 'TABULATED_SOBOL'
scene.cycles.use_adaptive_sampling = False
scene.cycles.use_light_tree = False
scene.view_settings.view_transform = 'Filmic'
bpy.context.view_layer.update()

# ---- added for rendering (the .blend has no active camera and no usable light): camera, sun
cam_auto = bpy.data.cameras.new('AutoCamera')
cam_auto.lens = 50.0
cam_auto.sensor_width = 36.0
cam_auto.clip_end = 1000.0
ob_auto_camera = bpy.data.objects.new('AutoCamera', cam_auto)
scene.collection.objects.link(ob_auto_camera)
ob_auto_camera.location = (12.4257, -14.8096, 13.7036)
ob_auto_camera.rotation_euler = (1.09748, -7.21219e-08, 0.694738)
scene.camera = ob_auto_camera
light_auto_sun = bpy.data.lights.new('AutoSun', 'SUN')
light_auto_sun.energy = 3.0
light_auto_sun.angle = 0.0523599
ob_auto_sun = bpy.data.objects.new('AutoSun', light_auto_sun)
scene.collection.objects.link(ob_auto_sun)
ob_auto_sun.rotation_euler = (0.872665, 0.174533, 0.523599)
bpy.context.view_layer.update()
